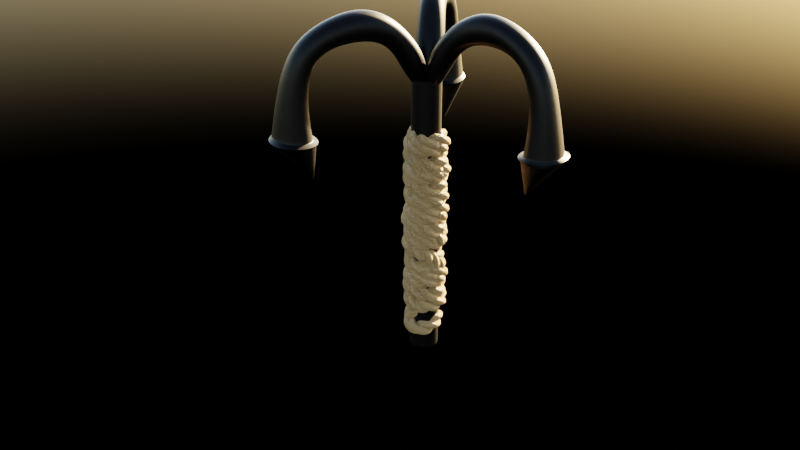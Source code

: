 # Source: grapple.blend  (saved by Blender 3.2.14; exported with 4.5.12 LTS)
import bpy
from mathutils import Matrix  # noqa: F401  (used for matrix-valued properties, if any)

bpy.ops.wm.read_factory_settings(use_empty=True)
scene = bpy.context.scene
scene.name = 'Scene'

# ---- collections
col_collection = bpy.data.collections.new('Collection'); scene.collection.children.link(col_collection)
col_rope = bpy.data.collections.new('Rope'); scene.collection.children.link(col_rope)

# ---- materials (node trees are filled in below, after node groups)
mat_material_001 = bpy.data.materials.new('Material.001')
mat_material_001.use_transparent_shadow = False
mat_material_002 = bpy.data.materials.new('Material.002')
mat_material_002.use_transparent_shadow = False

# ---- node groups
ng_auto_smooth = bpy.data.node_groups.new('Auto Smooth', 'GeometryNodeTree')
_s = ng_auto_smooth.interface.new_socket(name='Geometry', in_out='OUTPUT', socket_type='NodeSocketGeometry')
_s = ng_auto_smooth.interface.new_socket(name='Geometry', in_out='INPUT', socket_type='NodeSocketGeometry')
_s = ng_auto_smooth.interface.new_socket(name='Angle', in_out='INPUT', socket_type='NodeSocketFloat')
_s.subtype = 'ANGLE'
_s.min_value = 0.0
_s.max_value = 3.142
ng_auto_smooth.is_modifier = True
_N = ng_auto_smooth.nodes; _L = ng_auto_smooth.links
n0 = _N.new('NodeGroupOutput'); n0.name = 'Group Output'; n0.location = (480, -100)
n1 = _N.new('NodeGroupInput'); n1.name = 'Group Input'; n1.location = (-420, -300)
n2 = _N.new('NodeGroupInput'); n2.name = 'Group Input.001'; n2.location = (-60, -100)
n3 = _N.new('GeometryNodeSetShadeSmooth'); n3.name = 'Set Shade Smooth'; n3.location = (120, -100)
n3.domain = 'EDGE'
n4 = _N.new('GeometryNodeSetShadeSmooth'); n4.name = 'Set Shade Smooth.001'; n4.location = (300, -100)
n5 = _N.new('GeometryNodeInputMeshEdgeAngle'); n5.name = 'Edge Angle'; n5.location = (-420, -220)
n6 = _N.new('GeometryNodeInputEdgeSmooth'); n6.name = 'Is Edge Smooth'; n6.location = (-60, -160)
n7 = _N.new('GeometryNodeInputShadeSmooth'); n7.name = 'Is Face Smooth'; n7.location = (-240, -340)
n8 = _N.new('FunctionNodeBooleanMath'); n8.name = 'Boolean Math'; n8.location = (-60, -220)
n9 = _N.new('FunctionNodeCompare'); n9.name = 'Compare'; n9.location = (-240, -180)
n9.operation = 'LESS_EQUAL'
_L.new(n5.outputs[0], n9.inputs[0])
_L.new(n4.outputs[0], n0.inputs[0])
_L.new(n1.outputs[1], n9.inputs[1])
_L.new(n9.outputs[0], n8.inputs[0])
_L.new(n7.outputs[0], n8.inputs[1])
_L.new(n2.outputs[0], n3.inputs[0])
_L.new(n6.outputs[0], n3.inputs[1])
_L.new(n3.outputs[0], n4.inputs[0])
_L.new(n8.outputs[0], n3.inputs[2])
n0.is_active_output = True

# ---- material node trees
mat_material_001.use_nodes = True; mat_material_001.node_tree.nodes.clear()
_N = mat_material_001.node_tree.nodes; _L = mat_material_001.node_tree.links
n0 = _N.new('ShaderNodeTexCoord'); n0.name = 'Texture Coordinate'; n0.location = (137, 113)
n1 = _N.new('ShaderNodeTexNoise'); n1.name = 'Noise Texture'; n1.location = (719, 245)
n1.inputs[2].default_value = 3.0
n2 = _N.new('ShaderNodeValToRGB'); n2.name = 'Color Ramp'; n2.location = (945, 237)
while len(n2.color_ramp.elements) > 1: n2.color_ramp.elements.remove(n2.color_ramp.elements[-1])
n2.color_ramp.elements[0].position = 0.4048; n2.color_ramp.elements[0].color = (0.0, 0.0, 0.0, 1.0)
_e = n2.color_ramp.elements.new(0.6858); _e.color = (1.0, 1.0, 1.0, 1.0)
n3 = _N.new('ShaderNodeOutputMaterial'); n3.name = 'Material Output'; n3.location = (1885, 346)
n4 = _N.new('ShaderNodeBsdfPrincipled'); n4.name = 'Principled BSDF'; n4.location = (1582, 348)
n4.distribution = 'GGX'
n4.subsurface_method = 'RANDOM_WALK_SKIN'
n4.inputs[0].default_value = (0.4327, 0.2447, 0.08823, 1.0)
n4.inputs[3].default_value = 1.45
n4.inputs[27].default_value = (0.0, 0.0, 0.0, 1.0)
n4.inputs[28].default_value = 1.0
n5 = _N.new('ShaderNodeBump'); n5.name = 'Bump'; n5.location = (1308, 33)
n5.inputs[1].default_value = 1.0
n5.inputs[2].default_value = 1.0
n6 = _N.new('ShaderNodeMapping'); n6.name = 'Mapping'; n6.location = (419, 143)
n6.inputs[3].default_value = (1.0, 1.0, 20.0)
_L.new(n4.outputs[0], n3.inputs[0])
_L.new(n6.outputs[0], n1.inputs[0])
_L.new(n0.outputs[3], n6.inputs[0])
_L.new(n2.outputs[0], n4.inputs[2])
_L.new(n1.outputs[1], n2.inputs[0])
_L.new(n2.outputs[0], n5.inputs[3])
_L.new(n5.outputs[0], n4.inputs[5])
n3.is_active_output = True
mat_material_002.use_nodes = True; mat_material_002.node_tree.nodes.clear()
_N = mat_material_002.node_tree.nodes; _L = mat_material_002.node_tree.links
n0 = _N.new('ShaderNodeBsdfPrincipled'); n0.name = 'Principled BSDF'; n0.location = (10, 300)
n0.distribution = 'GGX'
n0.subsurface_method = 'RANDOM_WALK_SKIN'
n0.inputs[0].default_value = (0.0, 0.0, 0.0, 1.0)
n0.inputs[1].default_value = 0.8575
n0.inputs[2].default_value = 0.3994
n0.inputs[3].default_value = 1.45
n0.inputs[27].default_value = (0.0, 0.0, 0.0, 1.0)
n0.inputs[28].default_value = 1.0
n1 = _N.new('ShaderNodeOutputMaterial'); n1.name = 'Material Output'; n1.location = (300, 300)
_L.new(n0.outputs[0], n1.inputs[0])
n1.is_active_output = True

# ---- world
world_world = bpy.data.worlds.new('World'); scene.world = world_world
world_world.use_nodes = True; world_world.node_tree.nodes.clear()
_N = world_world.node_tree.nodes; _L = world_world.node_tree.links
n0 = _N.new('ShaderNodeOutputWorld'); n0.name = 'World Output'; n0.location = (300, 300)
n1 = _N.new('ShaderNodeBackground'); n1.name = 'Background'; n1.location = (10, 300)
n2 = _N.new('ShaderNodeTexSky'); n2.name = 'Sky Texture'; n2.location = (-190, 271)
_L.new(n1.outputs[0], n0.inputs[0])
_L.new(n2.outputs[0], n1.inputs[0])
n0.is_active_output = True
world_world.color = (0.05088, 0.05088, 0.05088)
world_world.use_sun_shadow = False
world_world.sun_shadow_jitter_overblur = 0.0

# ---- meshes
me_circle_005 = bpy.data.meshes.new('Circle.005')
me_circle_005.from_pydata([(-0.01603, 1.838, 0.0), (-0.2111, 1.819, 0.0), (-0.3987, 1.762, 0.0), (-0.5716, 1.67, 0.0), (-0.7231, 1.545, 0.0), (-0.8475, 1.394, 0.0), (-0.9399, 1.221, 0.0), (-0.9968, 1.033, 0.0), (-1.016, 0.8383, 0.0), (-1.022, 0.5894, 0.0), (1.014, 0.5894, 0.0), (0.984, 0.8383, 0.0), (0.9648, 1.033, 0.0), (0.9079, 1.221, 0.0), (0.8154, 1.394, 0.0), (0.6911, 1.545, 0.0), (0.5395, 1.67, 0.0), (0.3667, 1.762, 0.0), (0.1791, 1.819, 0.0), (0.008026, -1.096, 0.0), (0.126, -1.22, 0.0), (0.2989, -1.312, 0.0), (0.4865, -1.369, 0.0), (0.6815, -1.388, 0.0), (0.8766, -1.369, 0.0), (1.064, -1.312, 0.0), (1.237, -1.22, 0.0), (1.389, -1.096, 0.0), (1.513, -0.944, 0.0), (1.605, -0.7711, 0.0), (1.662, -0.5835, 0.0), (1.682, -0.3884, 0.0), (1.662, -0.1933, 0.0), (1.605, -0.005748, 0.0), (1.513, 0.1671, 0.0), (1.389, 0.3187, 0.0), (1.237, 0.443, 0.0), (-1.221, 0.443, 0.0), (-1.373, 0.3187, 0.0), (-1.497, 0.1671, 0.0), (-1.589, -0.005748, 0.0), (-1.646, -0.1933, 0.0), (-1.666, -0.3884, 0.0), (-1.646, -0.5835, 0.0), (-1.589, -0.7711, 0.0), (-1.497, -0.944, 0.0), (-1.373, -1.096, 0.0), (-1.221, -1.22, 0.0), (-1.048, -1.312, 0.0), (-0.8606, -1.369, 0.0), (-0.6655, -1.388, 0.0), (-0.4704, -1.369, 0.0), (-0.2828, -1.312, 0.0), (-0.1099, -1.22, 0.0)], [(1, 0), (2, 1), (3, 2), (4, 3), (5, 4), (6, 5), (7, 6), (8, 7), (9, 8), (11, 10), (12, 11), (13, 12), (14, 13), (15, 14), (16, 15), (17, 16), (18, 17), (0, 18), (20, 19), (21, 20), (22, 21), (23, 22), (24, 23), (25, 24), (26, 25), (27, 26), (28, 27), (29, 28), (30, 29), (31, 30), (32, 31), (33, 32), (34, 33), (35, 34), (36, 35), (19, 53), (10, 36), (38, 37), (39, 38), (40, 39), (41, 40), (42, 41), (43, 42), (44, 43), (45, 44), (46, 45), (47, 46), (48, 47), (49, 48), (50, 49), (51, 50), (52, 51), (53, 52), (37, 9)], [])
me_circle_005.materials.append(mat_material_001)
me_circle_005.update()
me_circle_007 = bpy.data.meshes.new('Circle.007')
me_circle_007.from_pydata([(-0.01603, 1.838, 0.0), (-0.2111, 1.819, 0.0), (-0.3987, 1.762, 0.0), (-0.5716, 1.67, 0.0), (-0.7231, 1.545, 0.0), (-0.8475, 1.394, 0.0), (-0.9399, 1.221, 0.0), (-0.9968, 1.033, 0.0), (-1.016, 0.8383, 0.0), (-1.022, 0.5894, 0.0), (1.014, 0.5894, 0.0), (0.984, 0.8383, 0.0), (0.9648, 1.033, 0.0), (0.9079, 1.221, 0.0), (0.8154, 1.394, 0.0), (0.6911, 1.545, 0.0), (0.5395, 1.67, 0.0), (0.3667, 1.762, 0.0), (0.1791, 1.819, 0.0), (0.008026, -1.096, 0.0), (0.126, -1.22, 0.0), (0.2989, -1.312, 0.0), (0.4865, -1.369, 0.0), (0.6815, -1.388, 0.0), (0.8766, -1.369, 0.0), (1.064, -1.312, 0.0), (1.237, -1.22, 0.0), (1.389, -1.096, 0.0), (1.513, -0.944, 0.0), (1.605, -0.7711, 0.0), (1.662, -0.5835, 0.0), (1.682, -0.3884, 0.0), (1.662, -0.1933, 0.0), (1.605, -0.005748, 0.0), (1.513, 0.1671, 0.0), (1.389, 0.3187, 0.0), (1.237, 0.443, 0.0), (-1.221, 0.443, 0.0), (-1.373, 0.3187, 0.0), (-1.497, 0.1671, 0.0), (-1.589, -0.005748, 0.0), (-1.646, -0.1933, 0.0), (-1.666, -0.3884, 0.0), (-1.646, -0.5835, 0.0), (-1.589, -0.7711, 0.0), (-1.497, -0.944, 0.0), (-1.373, -1.096, 0.0), (-1.221, -1.22, 0.0), (-1.048, -1.312, 0.0), (-0.8606, -1.369, 0.0), (-0.6655, -1.388, 0.0), (-0.4704, -1.369, 0.0), (-0.2828, -1.312, 0.0), (-0.1099, -1.22, 0.0)], [(1, 0), (2, 1), (3, 2), (4, 3), (5, 4), (6, 5), (7, 6), (8, 7), (9, 8), (11, 10), (12, 11), (13, 12), (14, 13), (15, 14), (16, 15), (17, 16), (18, 17), (0, 18), (20, 19), (21, 20), (22, 21), (23, 22), (24, 23), (25, 24), (26, 25), (27, 26), (28, 27), (29, 28), (30, 29), (31, 30), (32, 31), (33, 32), (34, 33), (35, 34), (36, 35), (19, 53), (10, 36), (38, 37), (39, 38), (40, 39), (41, 40), (42, 41), (43, 42), (44, 43), (45, 44), (46, 45), (47, 46), (48, 47), (49, 48), (50, 49), (51, 50), (52, 51), (53, 52), (37, 9)], [])
me_circle_007.materials.append(mat_material_001)
me_circle_007.update()
me_circle_008 = bpy.data.meshes.new('Circle.008')
me_circle_008.from_pydata([(-0.01603, 1.838, 0.0), (-0.2111, 1.819, 0.0), (-0.3987, 1.762, 0.0), (-0.5716, 1.67, 0.0), (-0.7231, 1.545, 0.0), (-0.8475, 1.394, 0.0), (-0.9399, 1.221, 0.0), (-0.9968, 1.033, 0.0), (-1.016, 0.8383, 0.0), (-1.022, 0.5894, 0.0), (1.014, 0.5894, 0.0), (0.984, 0.8383, 0.0), (0.9648, 1.033, 0.0), (0.9079, 1.221, 0.0), (0.8154, 1.394, 0.0), (0.6911, 1.545, 0.0), (0.5395, 1.67, 0.0), (0.3667, 1.762, 0.0), (0.1791, 1.819, 0.0), (0.008026, -1.096, 0.0), (0.126, -1.22, 0.0), (0.2989, -1.312, 0.0), (0.4865, -1.369, 0.0), (0.6815, -1.388, 0.0), (0.8766, -1.369, 0.0), (1.064, -1.312, 0.0), (1.237, -1.22, 0.0), (1.389, -1.096, 0.0), (1.513, -0.944, 0.0), (1.605, -0.7711, 0.0), (1.662, -0.5835, 0.0), (1.682, -0.3884, 0.0), (1.662, -0.1933, 0.0), (1.605, -0.005748, 0.0), (1.513, 0.1671, 0.0), (1.389, 0.3187, 0.0), (1.237, 0.443, 0.0), (-1.221, 0.443, 0.0), (-1.373, 0.3187, 0.0), (-1.497, 0.1671, 0.0), (-1.589, -0.005748, 0.0), (-1.646, -0.1933, 0.0), (-1.666, -0.3884, 0.0), (-1.646, -0.5835, 0.0), (-1.589, -0.7711, 0.0), (-1.497, -0.944, 0.0), (-1.373, -1.096, 0.0), (-1.221, -1.22, 0.0), (-1.048, -1.312, 0.0), (-0.8606, -1.369, 0.0), (-0.6655, -1.388, 0.0), (-0.4704, -1.369, 0.0), (-0.2828, -1.312, 0.0), (-0.1099, -1.22, 0.0)], [(1, 0), (2, 1), (3, 2), (4, 3), (5, 4), (6, 5), (7, 6), (8, 7), (9, 8), (11, 10), (12, 11), (13, 12), (14, 13), (15, 14), (16, 15), (17, 16), (18, 17), (0, 18), (20, 19), (21, 20), (22, 21), (23, 22), (24, 23), (25, 24), (26, 25), (27, 26), (28, 27), (29, 28), (30, 29), (31, 30), (32, 31), (33, 32), (34, 33), (35, 34), (36, 35), (19, 53), (10, 36), (38, 37), (39, 38), (40, 39), (41, 40), (42, 41), (43, 42), (44, 43), (45, 44), (46, 45), (47, 46), (48, 47), (49, 48), (50, 49), (51, 50), (52, 51), (53, 52), (37, 9)], [])
me_circle_008.materials.append(mat_material_001)
me_circle_008.update()
me_cube_002 = bpy.data.meshes.new('Cube.002')
me_cube_002.from_pydata([(-0.7701, -2.614, 12.44), (-1.636, -2.114, 12.44), (-1.757, -2.451, 11.17), (-0.891, -2.951, 11.17), (-1.823, -4.247, 11.53), (-2.689, -3.747, 11.53), (-2.364, -3.184, 10.77), (-1.498, -3.684, 10.77), (-2.057, -4.682, 9.832), (-3.104, -4.189, 9.853), (-2.475, -3.406, 9.388), (-1.609, -3.906, 9.388), (-1.968, -5.287, 7.985), (-3.492, -4.408, 7.985), (-2.614, -2.889, 7.851), (-1.091, -3.768, 7.851), (-1.975, -3.65, 6.4), (-2.252, -3.601, 6.421), (-2.018, -3.503, 6.364), (-1.922, -3.559, 6.364), (-1.35, -3.838, 7.941), (-2.545, -3.148, 7.941), (-3.41, -4.341, 8.091), (-2.035, -5.023, 8.071), (-1.992, -5.119, 7.873), (-1.222, -3.785, 7.738), (-3.515, -4.352, 7.894), (-2.563, -3.01, 7.738), (-2.545, -3.148, 7.941), (-3.41, -4.341, 8.091), (-1.35, -3.838, 7.941), (-2.035, -5.023, 8.071), (-1.975, -3.652, 6.403), (-2.254, -3.603, 6.424), (-1.921, -3.559, 6.367), (-2.019, -3.502, 6.367), (-1.234, -3.781, 7.715), (-2.554, -3.019, 7.715), (-1.992, -5.094, 7.848), (-3.493, -4.339, 7.869), (-1.091, -3.768, 7.851), (-2.614, -2.889, 7.851), (-1.968, -5.287, 7.985), (-3.492, -4.408, 7.985), (-1.091, -3.768, 7.851), (-1.968, -5.287, 7.985), (-2.614, -2.889, 7.851), (-3.492, -4.408, 7.985), (-1.992, -5.119, 7.873), (-3.515, -4.352, 7.894), (-1.222, -3.785, 7.738), (-2.563, -3.01, 7.738), (1.242e-09, 0.0, 8.635), (0.4738, -0.2857, 10.31), (-0.3922, 0.2143, 10.31), (-0.973, -0.4859, 9.84), (0.07382, -0.9785, 9.819), (-0.2144, -1.571, 12.09), (-0.3596, -1.824, 11.13), (-1.08, -1.071, 12.09), (-1.226, -1.324, 11.13), (-0.09747, -1.243, 10.47), (-1.042, -0.7465, 10.48), (-0.7252, -0.3305, 11.31), (0.1408, -0.8305, 11.31), (-1.222, -3.785, 7.738), (-2.563, -3.01, 7.738), (-1.992, -5.119, 7.873), (-3.515, -4.352, 7.894), (2.649, 0.64, 12.44), (2.649, -0.36, 12.44), (3.001, -0.2963, 11.17), (3.001, 0.7037, 11.17), (4.59, 0.5449, 11.53), (4.59, -0.4551, 11.53), (3.939, -0.4551, 10.77), (3.939, 0.5449, 10.77), (5.083, 0.5597, 9.832), (5.18, -0.5932, 9.853), (4.187, -0.4403, 9.388), (4.187, 0.5597, 9.388), (5.563, 0.9393, 7.985), (5.563, -0.82, 7.985), (3.809, -0.82, 7.851), (3.809, 0.9393, 7.851), (4.148, 0.1147, 6.4), (4.245, -0.1492, 6.421), (4.043, 0.003673, 6.364), (4.043, 0.1147, 6.364), (3.999, 0.7496, 7.941), (3.999, -0.6302, 7.941), (5.464, -0.7831, 8.091), (5.368, 0.7496, 8.071), (5.43, 0.8342, 7.873), (3.889, 0.8342, 7.738), (5.526, -0.8677, 7.894), (3.889, -0.7148, 7.738), (3.999, -0.6302, 7.941), (5.464, -0.7831, 8.091), (3.999, 0.7496, 7.941), (5.368, 0.7496, 8.071), (4.15, 0.1159, 6.403), (4.247, -0.1505, 6.424), (4.043, 0.1159, 6.367), (4.043, 0.002403, 6.367), (3.891, 0.8219, 7.715), (3.891, -0.7026, 7.715), (5.408, 0.8219, 7.848), (5.505, -0.8555, 7.869), (3.809, 0.9393, 7.851), (3.809, -0.82, 7.851), (5.563, 0.9393, 7.985), (5.563, -0.82, 7.985), (3.809, 0.9393, 7.851), (5.563, 0.9393, 7.985), (3.809, -0.82, 7.851), (5.563, -0.82, 7.985), (5.43, 0.8342, 7.873), (5.526, -0.8677, 7.894), (3.889, 0.8342, 7.738), (3.889, -0.7148, 7.738), (0.01055, 0.5532, 10.31), (0.01055, -0.4468, 10.31), (0.9073, -0.5997, 9.84), (0.8105, 0.5532, 9.819), (1.468, 0.5999, 12.09), (1.76, 0.6007, 11.13), (1.468, -0.4001, 12.09), (1.76, -0.3993, 11.13), (1.125, 0.5372, 10.47), (1.168, -0.5294, 10.48), (0.6489, -0.4628, 11.31), (0.6489, 0.5372, 11.31), (3.889, 0.8342, 7.738), (3.889, -0.7148, 7.738), (5.43, 0.8342, 7.873), (5.526, -0.8677, 7.894), (-0.4266, -0.2299, 0.1281), (-0.4266, -0.2299, 9.578), (-0.4687, -0.137, 0.1281), (-0.4687, -0.137, 9.578), (-0.4918, -0.0377, 0.1281), (-0.4918, -0.0377, 9.578), (-0.4952, 0.06422, 0.1281), (-0.4952, 0.06422, 9.578), (-0.4785, 0.1648, 0.1281), (-0.4785, 0.1648, 9.578), (-0.4426, 0.2603, 0.1281), (-0.4426, 0.2603, 9.578), (-0.3888, 0.3468, 0.1281), (-0.3888, 0.3468, 9.578), (-0.3191, 0.4213, 0.1281), (-0.3191, 0.4213, 9.578), (-0.2362, 0.4807, 0.1281), (-0.2362, 0.4807, 9.578), (-0.1433, 0.5228, 0.1281), (-0.1433, 0.5228, 9.578), (-0.044, 0.5459, 0.1281), (-0.044, 0.5459, 9.578), (0.05791, 0.5492, 0.1281), (0.05791, 0.5492, 9.578), (0.1585, 0.5326, 0.1281), (0.1585, 0.5326, 9.578), (0.254, 0.4967, 0.1281), (0.254, 0.4967, 9.578), (0.3405, 0.4429, 0.1281), (0.3405, 0.4429, 9.578), (0.415, 0.3732, 0.1281), (0.415, 0.3732, 9.578), (0.4744, 0.2903, 0.1281), (0.4744, 0.2903, 9.578), (0.5164, 0.1974, 0.1281), (0.5164, 0.1974, 9.578), (0.5396, 0.09809, 0.1281), (0.5396, 0.09809, 9.578), (0.5429, -0.003825, 0.1281), (0.5429, -0.003825, 9.578), (0.5263, -0.1044, 0.1281), (0.5263, -0.1044, 9.578), (0.4904, -0.1999, 0.1281), (0.4904, -0.1999, 9.578), (0.4366, -0.2865, 0.1281), (0.4366, -0.2865, 9.578), (0.3669, -0.3609, 0.1281), (0.3669, -0.3609, 9.578), (0.284, -0.4203, 0.1281), (0.284, -0.4203, 9.578), (0.1911, -0.4624, 0.1281), (0.1911, -0.4624, 9.578), (0.09179, -0.4855, 0.1281), (0.09179, -0.4855, 9.578), (-0.01013, -0.4889, 0.1281), (-0.01013, -0.4889, 9.578), (-0.1107, -0.4722, 0.1281), (-0.1107, -0.4722, 9.578), (-0.2062, -0.4363, 0.1281), (-0.2062, -0.4363, 9.578), (-0.2928, -0.3825, 0.1281), (-0.2928, -0.3825, 9.578), (-0.3672, -0.3128, 0.1281), (-0.3672, -0.3128, 9.578), (-1.879, 1.974, 12.44), (-1.013, 2.474, 12.44), (-1.244, 2.747, 11.17), (-2.11, 2.247, 11.17), (-2.767, 3.702, 11.53), (-1.901, 4.202, 11.53), (-1.575, 3.639, 10.77), (-2.441, 3.139, 10.77), (-3.026, 4.122, 9.832), (-2.076, 4.783, 9.853), (-1.712, 3.846, 9.388), (-2.578, 3.346, 9.388), (-3.595, 4.348, 7.985), (-2.071, 5.228, 7.985), (-1.194, 3.708, 7.851), (-2.718, 2.829, 7.851), (-2.173, 3.535, 6.4), (-1.993, 3.751, 6.421), (-2.025, 3.5, 6.364), (-2.121, 3.444, 6.364), (-2.649, 3.088, 7.941), (-1.454, 3.778, 7.941), (-2.054, 5.124, 8.091), (-3.333, 4.274, 8.071), (-3.437, 4.285, 7.873), (-2.667, 2.951, 7.738), (-2.012, 5.22, 7.894), (-1.325, 3.725, 7.738), (-1.454, 3.778, 7.941), (-2.054, 5.124, 8.091), (-2.649, 3.088, 7.941), (-3.333, 4.274, 8.071), (-2.176, 3.536, 6.403), (-1.993, 3.753, 6.424), (-2.122, 3.443, 6.367), (-2.023, 3.5, 6.367), (-2.657, 2.959, 7.715), (-1.337, 3.721, 7.715), (-3.416, 4.272, 7.848), (-2.011, 5.195, 7.869), (-2.718, 2.829, 7.851), (-1.194, 3.708, 7.851), (-3.595, 4.348, 7.985), (-2.071, 5.228, 7.985), (-2.718, 2.829, 7.851), (-3.595, 4.348, 7.985), (-1.194, 3.708, 7.851), (-2.071, 5.228, 7.985), (-3.437, 4.285, 7.873), (-2.012, 5.22, 7.894), (-2.667, 2.951, 7.738), (-1.325, 3.725, 7.738), (-0.4844, -0.2675, 10.31), (0.3817, 0.2325, 10.31), (0.06569, 1.086, 9.84), (-0.8844, 0.4253, 9.819), (-1.253, 0.9713, 12.09), (-1.4, 1.224, 11.13), (-0.3875, 1.471, 12.09), (-0.534, 1.724, 11.13), (-1.028, 0.7061, 10.47), (-0.1254, 1.276, 10.48), (0.07633, 0.7933, 11.31), (-0.7897, 0.2933, 11.31), (-2.667, 2.951, 7.738), (-1.325, 3.725, 7.738), (-3.437, 4.285, 7.873), (-2.012, 5.22, 7.894), (-0.4266, -0.2299, 9.578), (-0.4687, -0.137, 9.578), (-0.4918, -0.0377, 9.578), (-0.4952, 0.06422, 9.578), (-0.4785, 0.1648, 9.578), (-0.4426, 0.2603, 9.578), (-0.3888, 0.3468, 9.578), (-0.3191, 0.4213, 9.578), (-0.2362, 0.4807, 9.578), (-0.1433, 0.5228, 9.578), (-0.044, 0.5459, 9.578), (0.05791, 0.5492, 9.578), (0.1585, 0.5326, 9.578), (0.254, 0.4967, 9.578), (0.3405, 0.4429, 9.578), (0.415, 0.3732, 9.578), (0.4744, 0.2903, 9.578), (0.5164, 0.1974, 9.578), (0.5396, 0.09809, 9.578), (0.5429, -0.003825, 9.578), (0.5263, -0.1044, 9.578), (0.4904, -0.1999, 9.578), (0.4366, -0.2865, 9.578), (0.3669, -0.3609, 9.578), (0.284, -0.4203, 9.578), (0.1911, -0.4624, 9.578), (0.09179, -0.4855, 9.578), (-0.01013, -0.4889, 9.578), (-0.1107, -0.4722, 9.578), (-0.2062, -0.4363, 9.578), (-0.2928, -0.3825, 9.578), (-0.3672, -0.3128, 9.578), (-0.4266, -0.2299, -1.196), (-0.4687, -0.137, -1.196), (-0.4918, -0.0377, -1.196), (-0.4952, 0.06422, -1.196), (-0.4785, 0.1648, -1.196), (-0.4426, 0.2603, -1.196), (-0.3888, 0.3468, -1.196), (-0.3191, 0.4213, -1.196), (-0.2362, 0.4807, -1.196), (-0.1433, 0.5228, -1.196), (-0.044, 0.5459, -1.196), (0.05791, 0.5492, -1.196), (0.1585, 0.5326, -1.196), (0.254, 0.4967, -1.196), (0.3405, 0.4429, -1.196), (0.415, 0.3732, -1.196), (0.4744, 0.2903, -1.196), (0.5164, 0.1974, -1.196), (0.5396, 0.09809, -1.196), (0.5429, -0.003825, -1.196), (0.5263, -0.1044, -1.196), (0.4904, -0.1999, -1.196), (0.4366, -0.2865, -1.196), (0.3669, -0.3609, -1.196), (0.284, -0.4203, -1.196), (0.1911, -0.4624, -1.196), (0.09179, -0.4855, -1.196), (-0.01013, -0.4889, -1.196), (-0.1107, -0.4722, -1.196), (-0.2062, -0.4363, -1.196), (-0.2928, -0.3825, -1.196), (-0.3672, -0.3128, -1.196), (-0.4266, -0.2299, 9.578), (-0.4687, -0.137, 9.578), (-0.4918, -0.0377, 9.578), (-0.4952, 0.06422, 9.578), (-0.4785, 0.1648, 9.578), (-0.4426, 0.2603, 9.578), (-0.3888, 0.3468, 9.578), (-0.3191, 0.4213, 9.578), (-0.2362, 0.4807, 9.578), (-0.1433, 0.5228, 9.578), (-0.044, 0.5459, 9.578), (0.05791, 0.5492, 9.578), (0.1585, 0.5326, 9.578), (0.254, 0.4967, 9.578), (0.3405, 0.4429, 9.578), (0.415, 0.3732, 9.578), (0.4744, 0.2903, 9.578), (0.5164, 0.1974, 9.578), (0.5396, 0.09809, 9.578), (0.5429, -0.003825, 9.578), (0.5263, -0.1044, 9.578), (0.4904, -0.1999, 9.578), (0.4366, -0.2865, 9.578), (0.3669, -0.3609, 9.578), (0.284, -0.4203, 9.578), (0.1911, -0.4624, 9.578), (0.09179, -0.4855, 9.578), (-0.01013, -0.4889, 9.578), (-0.1107, -0.4722, 9.578), (-0.2062, -0.4363, 9.578), (-0.2928, -0.3825, 9.578), (-0.3672, -0.3128, 9.578), (-0.4687, -0.137, 0.1281), (-0.4918, -0.0377, 0.1281), (-0.4952, 0.06422, 0.1281), (-0.4785, 0.1648, 0.1281), (-0.4426, 0.2603, 0.1281), (-0.3888, 0.3468, 0.1281), (-0.3191, 0.4213, 0.1281), (-0.2362, 0.4807, 0.1281), (-0.1433, 0.5228, 0.1281), (-0.044, 0.5459, 0.1281), (0.05791, 0.5492, 0.1281), (0.1585, 0.5326, 0.1281), (0.254, 0.4967, 0.1281), (0.3405, 0.4429, 0.1281), (0.415, 0.3732, 0.1281), (0.4744, 0.2903, 0.1281), (0.5164, 0.1974, 0.1281), (0.5396, 0.09809, 0.1281), (0.5429, -0.003825, 0.1281), (0.5263, -0.1044, 0.1281), (0.4904, -0.1999, 0.1281), (0.4366, -0.2865, 0.1281), (0.3669, -0.3609, 0.1281), (0.284, -0.4203, 0.1281), (0.1911, -0.4624, 0.1281), (0.09179, -0.4855, 0.1281), (-0.01013, -0.4889, 0.1281), (-0.1107, -0.4722, 0.1281), (-0.2062, -0.4363, 0.1281), (-0.2928, -0.3825, 0.1281), (-0.3672, -0.3128, 0.1281), (-0.4266, -0.2299, 0.1281), (-0.4266, -0.2299, 0.1281), (-0.4687, -0.137, 0.1281), (-0.4918, -0.0377, 0.1281), (-0.4952, 0.06422, 0.1281), (-0.4785, 0.1648, 0.1281), (-0.4426, 0.2603, 0.1281), (-0.3888, 0.3468, 0.1281), (-0.3191, 0.4213, 0.1281), (-0.2362, 0.4807, 0.1281), (-0.1433, 0.5228, 0.1281), (-0.044, 0.5459, 0.1281), (0.05791, 0.5492, 0.1281), (0.1585, 0.5326, 0.1281), (0.254, 0.4967, 0.1281), (0.3405, 0.4429, 0.1281), (0.415, 0.3732, 0.1281), (0.4744, 0.2903, 0.1281), (0.5164, 0.1974, 0.1281), (0.5396, 0.09809, 0.1281), (0.5429, -0.003825, 0.1281), (0.5263, -0.1044, 0.1281), (0.4904, -0.1999, 0.1281), (0.4366, -0.2865, 0.1281), (0.3669, -0.3609, 0.1281), (0.284, -0.4203, 0.1281), (0.1911, -0.4624, 0.1281), (0.09179, -0.4855, 0.1281), (-0.01013, -0.4889, 0.1281), (-0.1107, -0.4722, 0.1281), (-0.2062, -0.4363, 0.1281), (-0.2928, -0.3825, 0.1281), (-0.3672, -0.3128, 0.1281), (-0.4266, -0.2299, 9.578), (-0.4687, -0.137, 9.578), (-0.4918, -0.0377, 9.578), (-0.4952, 0.06422, 9.578), (-0.4785, 0.1648, 9.578), (-0.4426, 0.2603, 9.578), (-0.3888, 0.3468, 9.578), (-0.3191, 0.4213, 9.578), (-0.2362, 0.4807, 9.578), (-0.1433, 0.5228, 9.578), (-0.044, 0.5459, 9.578), (0.05791, 0.5492, 9.578), (0.1585, 0.5326, 9.578), (0.254, 0.4967, 9.578), (0.3405, 0.4429, 9.578), (0.415, 0.3732, 9.578), (0.4744, 0.2903, 9.578), (0.5164, 0.1974, 9.578), (0.5396, 0.09809, 9.578), (0.5429, -0.003825, 9.578), (0.5263, -0.1044, 9.578), (0.4904, -0.1999, 9.578), (0.4366, -0.2865, 9.578), (0.3669, -0.3609, 9.578), (0.284, -0.4203, 9.578), (0.1911, -0.4624, 9.578), (0.09179, -0.4855, 9.578), (-0.01013, -0.4889, 9.578), (-0.1107, -0.4722, 9.578), (-0.2062, -0.4363, 9.578), (-0.2928, -0.3825, 9.578), (-0.3672, -0.3128, 9.578), (-0.4687, -0.137, -0.9961), (-0.4918, -0.0377, -0.9961), (-0.4952, 0.06422, -0.9961), (-0.4785, 0.1648, -0.9961), (-0.4426, 0.2603, -0.9961), (-0.3888, 0.3468, -0.9961), (-0.3191, 0.4213, -0.9961), (-0.2362, 0.4807, -0.9961), (-0.1433, 0.5228, -0.9961), (-0.044, 0.5459, -0.9961), (0.05791, 0.5492, -0.9961), (0.1585, 0.5326, -0.9961), (0.254, 0.4967, -0.9961), (0.3405, 0.4429, -0.9961), (0.415, 0.3732, -0.9961), (0.4744, 0.2903, -0.9961), (0.5164, 0.1974, -0.9961), (0.5396, 0.09809, -0.9961), (0.5429, -0.003825, -0.9961), (0.5263, -0.1044, -0.9961), (0.4904, -0.1999, -0.9961), (0.4366, -0.2865, -0.9961), (0.3669, -0.3609, -0.9961), (0.284, -0.4203, -0.9961), (0.1911, -0.4624, -0.9961), (0.09179, -0.4855, -0.9961), (-0.01013, -0.4889, -0.9961), (-0.1107, -0.4722, -0.9961), (-0.2062, -0.4363, -0.9961), (-0.2928, -0.3825, -0.9961), (-0.3672, -0.3128, -0.9961), (-0.4266, -0.2299, -0.9961), (-0.4687, -0.137, -1.196), (-0.4918, -0.0377, -1.196), (-0.4952, 0.06422, -1.196), (-0.4785, 0.1648, -1.196), (-0.4426, 0.2603, -1.196), (-0.3888, 0.3468, -1.196), (-0.3191, 0.4213, -1.196), (-0.2362, 0.4807, -1.196), (-0.1433, 0.5228, -1.196), (-0.044, 0.5459, -1.196), (0.05791, 0.5492, -1.196), (0.1585, 0.5326, -1.196), (0.254, 0.4967, -1.196), (0.3405, 0.4429, -1.196), (0.415, 0.3732, -1.196), (0.4744, 0.2903, -1.196), (0.5164, 0.1974, -1.196), (0.5396, 0.09809, -1.196), (0.5429, -0.003825, -1.196), (0.5263, -0.1044, -1.196), (0.4904, -0.1999, -1.196), (0.4366, -0.2865, -1.196), (0.3669, -0.3609, -1.196), (0.284, -0.4203, -1.196), (0.1911, -0.4624, -1.196), (0.09179, -0.4855, -1.196), (-0.01013, -0.4889, -1.196), (-0.1107, -0.4722, -1.196), (-0.2062, -0.4363, -1.196), (-0.2928, -0.3825, -1.196), (-0.3672, -0.3128, -1.196), (-0.4266, -0.2299, -1.196)], [], [(56, 61, 62, 55), (54, 63, 64, 53), (55, 62, 63, 54), (53, 64, 61, 56), (58, 57, 0, 3), (64, 57, 58, 61), (61, 58, 60, 62), (60, 59, 63, 62), (3, 0, 4, 7), (57, 59, 1, 0), (60, 58, 3, 2), (59, 60, 2, 1), (4, 5, 9, 8), (0, 1, 5, 4), (2, 3, 7, 6), (1, 2, 6, 5), (46, 44, 15, 14), (6, 7, 11, 10), (5, 6, 10, 9), (7, 4, 8, 11), (34, 32, 16, 19), (47, 46, 14, 13), (44, 45, 12, 15), (45, 47, 13, 12), (19, 16, 17, 18), (32, 33, 17, 16), (35, 34, 19, 18), (33, 35, 18, 17), (31, 29, 22, 23), (30, 31, 23, 20), (29, 28, 21, 22), (28, 30, 20, 21), (49, 51, 27, 26), (51, 50, 25, 27), (48, 49, 26, 24), (50, 48, 24, 25), (10, 11, 30, 28), (9, 10, 28, 29), (11, 8, 31, 30), (8, 9, 29, 31), (39, 37, 35, 33), (37, 36, 34, 35), (38, 39, 33, 32), (36, 38, 32, 34), (25, 24, 38, 36), (24, 26, 39, 38), (27, 25, 36, 37), (26, 27, 37, 39), (15, 12, 42, 40), (12, 13, 43, 42), (14, 15, 40, 41), (13, 14, 41, 43), (23, 22, 47, 45), (20, 23, 45, 44), (22, 21, 46, 47), (21, 20, 44, 46), (65, 67, 48, 50), (67, 68, 49, 48), (66, 65, 50, 51), (68, 66, 51, 49), (52, 56, 55), (52, 55, 54), (52, 54, 53), (52, 53, 56), (43, 41, 66, 68), (41, 40, 65, 66), (42, 43, 68, 67), (40, 42, 67, 65), (59, 57, 64, 63), (124, 129, 130, 123), (122, 131, 132, 121), (123, 130, 131, 122), (121, 132, 129, 124), (126, 125, 69, 72), (132, 125, 126, 129), (129, 126, 128, 130), (128, 127, 131, 130), (72, 69, 73, 76), (125, 127, 70, 69), (128, 126, 72, 71), (127, 128, 71, 70), (73, 74, 78, 77), (69, 70, 74, 73), (71, 72, 76, 75), (70, 71, 75, 74), (115, 113, 84, 83), (75, 76, 80, 79), (74, 75, 79, 78), (76, 73, 77, 80), (103, 101, 85, 88), (116, 115, 83, 82), (113, 114, 81, 84), (114, 116, 82, 81), (88, 85, 86, 87), (101, 102, 86, 85), (104, 103, 88, 87), (102, 104, 87, 86), (100, 98, 91, 92), (99, 100, 92, 89), (98, 97, 90, 91), (97, 99, 89, 90), (118, 120, 96, 95), (120, 119, 94, 96), (117, 118, 95, 93), (119, 117, 93, 94), (79, 80, 99, 97), (78, 79, 97, 98), (80, 77, 100, 99), (77, 78, 98, 100), (108, 106, 104, 102), (106, 105, 103, 104), (107, 108, 102, 101), (105, 107, 101, 103), (94, 93, 107, 105), (93, 95, 108, 107), (96, 94, 105, 106), (95, 96, 106, 108), (84, 81, 111, 109), (81, 82, 112, 111), (83, 84, 109, 110), (82, 83, 110, 112), (92, 91, 116, 114), (89, 92, 114, 113), (91, 90, 115, 116), (90, 89, 113, 115), (133, 135, 117, 119), (135, 136, 118, 117), (134, 133, 119, 120), (136, 134, 120, 118), (52, 124, 123), (52, 123, 122), (52, 122, 121), (52, 121, 124), (112, 110, 134, 136), (110, 109, 133, 134), (111, 112, 136, 135), (109, 111, 135, 133), (127, 125, 132, 131), (269, 138, 140, 270), (270, 140, 142, 271), (271, 142, 144, 272), (272, 144, 146, 273), (273, 146, 148, 274), (274, 148, 150, 275), (275, 150, 152, 276), (276, 152, 154, 277), (277, 154, 156, 278), (278, 156, 158, 279), (279, 158, 160, 280), (280, 160, 162, 281), (281, 162, 164, 282), (282, 164, 166, 283), (283, 166, 168, 284), (284, 168, 170, 285), (285, 170, 172, 286), (286, 172, 174, 287), (287, 174, 176, 288), (288, 176, 178, 289), (289, 178, 180, 290), (290, 180, 182, 291), (291, 182, 184, 292), (292, 184, 186, 293), (293, 186, 188, 294), (294, 188, 190, 295), (295, 190, 192, 296), (296, 192, 194, 297), (297, 194, 196, 298), (298, 196, 198, 299), (140, 138, 200, 198, 196, 194, 192, 190, 188, 186, 184, 182, 180, 178, 176, 174, 172, 170, 168, 166, 164, 162, 160, 158, 156, 154, 152, 150, 148, 146, 144, 142), (299, 198, 200, 300), (300, 200, 138, 269), (137, 139, 141, 143, 145, 147, 149, 151, 153, 155, 157, 159, 161, 163, 165, 167, 169, 171, 173, 175, 177, 179, 181, 183, 185, 187, 189, 191, 193, 195, 197, 199), (256, 261, 262, 255), (254, 263, 264, 253), (255, 262, 263, 254), (253, 264, 261, 256), (258, 257, 201, 204), (264, 257, 258, 261), (261, 258, 260, 262), (260, 259, 263, 262), (204, 201, 205, 208), (257, 259, 202, 201), (260, 258, 204, 203), (259, 260, 203, 202), (205, 206, 210, 209), (201, 202, 206, 205), (203, 204, 208, 207), (202, 203, 207, 206), (247, 245, 216, 215), (207, 208, 212, 211), (206, 207, 211, 210), (208, 205, 209, 212), (235, 233, 217, 220), (248, 247, 215, 214), (245, 246, 213, 216), (246, 248, 214, 213), (220, 217, 218, 219), (233, 234, 218, 217), (236, 235, 220, 219), (234, 236, 219, 218), (232, 230, 223, 224), (231, 232, 224, 221), (230, 229, 222, 223), (229, 231, 221, 222), (250, 252, 228, 227), (252, 251, 226, 228), (249, 250, 227, 225), (251, 249, 225, 226), (211, 212, 231, 229), (210, 211, 229, 230), (212, 209, 232, 231), (209, 210, 230, 232), (240, 238, 236, 234), (238, 237, 235, 236), (239, 240, 234, 233), (237, 239, 233, 235), (226, 225, 239, 237), (225, 227, 240, 239), (228, 226, 237, 238), (227, 228, 238, 240), (216, 213, 243, 241), (213, 214, 244, 243), (215, 216, 241, 242), (214, 215, 242, 244), (224, 223, 248, 246), (221, 224, 246, 245), (223, 222, 247, 248), (222, 221, 245, 247), (265, 267, 249, 251), (267, 268, 250, 249), (266, 265, 251, 252), (268, 266, 252, 250), (52, 256, 255), (52, 255, 254), (52, 254, 253), (52, 253, 256), (244, 242, 266, 268), (242, 241, 265, 266), (243, 244, 268, 267), (241, 243, 267, 265), (259, 257, 264, 263), (364, 300, 269, 333), (363, 299, 300, 364), (362, 298, 299, 363), (361, 297, 298, 362), (360, 296, 297, 361), (359, 295, 296, 360), (358, 294, 295, 359), (357, 293, 294, 358), (356, 292, 293, 357), (355, 291, 292, 356), (354, 290, 291, 355), (353, 289, 290, 354), (352, 288, 289, 353), (351, 287, 288, 352), (350, 286, 287, 351), (349, 285, 286, 350), (348, 284, 285, 349), (347, 283, 284, 348), (346, 282, 283, 347), (345, 281, 282, 346), (344, 280, 281, 345), (343, 279, 280, 344), (342, 278, 279, 343), (341, 277, 278, 342), (340, 276, 277, 341), (339, 275, 276, 340), (338, 274, 275, 339), (337, 273, 274, 338), (336, 272, 273, 337), (335, 271, 272, 336), (334, 270, 271, 335), (333, 269, 270, 334), (429, 333, 334, 430), (430, 334, 335, 431), (431, 335, 336, 432), (432, 336, 337, 433), (433, 337, 338, 434), (434, 338, 339, 435), (435, 339, 340, 436), (436, 340, 341, 437), (437, 341, 342, 438), (438, 342, 343, 439), (439, 343, 344, 440), (440, 344, 345, 441), (441, 345, 346, 442), (442, 346, 347, 443), (443, 347, 348, 444), (444, 348, 349, 445), (445, 349, 350, 446), (446, 350, 351, 447), (447, 351, 352, 448), (448, 352, 353, 449), (449, 353, 354, 450), (450, 354, 355, 451), (451, 355, 356, 452), (452, 356, 357, 453), (453, 357, 358, 454), (454, 358, 359, 455), (455, 359, 360, 456), (456, 360, 361, 457), (457, 361, 362, 458), (458, 362, 363, 459), (459, 363, 364, 460), (460, 364, 333, 429), (301, 302, 303, 304, 305, 306, 307, 308, 309, 310, 311, 312, 313, 314, 315, 316, 317, 318, 319, 320, 321, 322, 323, 324, 325, 326, 327, 328, 329, 330, 331, 332), (491, 395, 396, 492), (490, 394, 395, 491), (489, 393, 394, 490), (488, 392, 393, 489), (487, 391, 392, 488), (486, 390, 391, 487), (485, 389, 390, 486), (484, 388, 389, 485), (483, 387, 388, 484), (482, 386, 387, 483), (481, 385, 386, 482), (480, 384, 385, 481), (479, 383, 384, 480), (478, 382, 383, 479), (477, 381, 382, 478), (476, 380, 381, 477), (475, 379, 380, 476), (474, 378, 379, 475), (473, 377, 378, 474), (472, 376, 377, 473), (471, 375, 376, 472), (470, 374, 375, 471), (469, 373, 374, 470), (468, 372, 373, 469), (467, 371, 372, 468), (466, 370, 371, 467), (465, 369, 370, 466), (464, 368, 369, 465), (463, 367, 368, 464), (462, 366, 367, 463), (461, 365, 366, 462), (492, 396, 365, 461), (395, 428, 397, 396), (394, 427, 428, 395), (393, 426, 427, 394), (392, 425, 426, 393), (391, 424, 425, 392), (390, 423, 424, 391), (389, 422, 423, 390), (388, 421, 422, 389), (387, 420, 421, 388), (386, 419, 420, 387), (385, 418, 419, 386), (384, 417, 418, 385), (383, 416, 417, 384), (382, 415, 416, 383), (381, 414, 415, 382), (380, 413, 414, 381), (379, 412, 413, 380), (378, 411, 412, 379), (377, 410, 411, 378), (376, 409, 410, 377), (375, 408, 409, 376), (374, 407, 408, 375), (373, 406, 407, 374), (372, 405, 406, 373), (371, 404, 405, 372), (370, 403, 404, 371), (369, 402, 403, 370), (368, 401, 402, 369), (367, 400, 401, 368), (366, 399, 400, 367), (365, 398, 399, 366), (396, 397, 398, 365), (428, 460, 429, 397), (427, 459, 460, 428), (426, 458, 459, 427), (425, 457, 458, 426), (424, 456, 457, 425), (423, 455, 456, 424), (422, 454, 455, 423), (421, 453, 454, 422), (420, 452, 453, 421), (419, 451, 452, 420), (418, 450, 451, 419), (417, 449, 450, 418), (416, 448, 449, 417), (415, 447, 448, 416), (414, 446, 447, 415), (413, 445, 446, 414), (412, 444, 445, 413), (411, 443, 444, 412), (410, 442, 443, 411), (409, 441, 442, 410), (408, 440, 441, 409), (407, 439, 440, 408), (406, 438, 439, 407), (405, 437, 438, 406), (404, 436, 437, 405), (403, 435, 436, 404), (402, 434, 435, 403), (401, 433, 434, 402), (400, 432, 433, 401), (399, 431, 432, 400), (398, 430, 431, 399), (397, 429, 430, 398), (524, 492, 461, 493), (493, 461, 462, 494), (494, 462, 463, 495), (495, 463, 464, 496), (496, 464, 465, 497), (497, 465, 466, 498), (498, 466, 467, 499), (499, 467, 468, 500), (500, 468, 469, 501), (501, 469, 470, 502), (502, 470, 471, 503), (503, 471, 472, 504), (504, 472, 473, 505), (505, 473, 474, 506), (506, 474, 475, 507), (507, 475, 476, 508), (508, 476, 477, 509), (509, 477, 478, 510), (510, 478, 479, 511), (511, 479, 480, 512), (512, 480, 481, 513), (513, 481, 482, 514), (514, 482, 483, 515), (515, 483, 484, 516), (516, 484, 485, 517), (517, 485, 486, 518), (518, 486, 487, 519), (519, 487, 488, 520), (520, 488, 489, 521), (521, 489, 490, 522), (522, 490, 491, 523), (523, 491, 492, 524), (332, 523, 524, 301), (331, 522, 523, 332), (330, 521, 522, 331), (329, 520, 521, 330), (328, 519, 520, 329), (327, 518, 519, 328), (326, 517, 518, 327), (325, 516, 517, 326), (324, 515, 516, 325), (323, 514, 515, 324), (322, 513, 514, 323), (321, 512, 513, 322), (320, 511, 512, 321), (319, 510, 511, 320), (318, 509, 510, 319), (317, 508, 509, 318), (316, 507, 508, 317), (315, 506, 507, 316), (314, 505, 506, 315), (313, 504, 505, 314), (312, 503, 504, 313), (311, 502, 503, 312), (310, 501, 502, 311), (309, 500, 501, 310), (308, 499, 500, 309), (307, 498, 499, 308), (306, 497, 498, 307), (305, 496, 497, 306), (304, 495, 496, 305), (303, 494, 495, 304), (302, 493, 494, 303), (301, 524, 493, 302)])
me_cube_002.polygons.foreach_set('use_smooth', [True] * 466)
_uv = me_cube_002.uv_layers.new(name='UVMap')
_uv.uv.foreach_set('vector', [0.625, 0.625, 0.625, 0.625, 0.625, 0.75, 0.625, 0.75, 0.0, 0.0, 0.0, 0.0, 0.0, 0.0, 0.0, 0.0, 0.625, 0.75, 0.625, 0.75, 0.625, 0.875, 0.625, 0.875, 0.0, 0.0, 0.0, 0.0, 0.0, 0.0, 0.0, 0.0, 0.0, 0.0, 0.0, 0.0, 0.0, 0.0, 0.0, 0.0, 0.0, 0.0, 0.0, 0.0, 0.0, 0.0, 0.0, 0.0, 0.625, 0.625, 0.625, 0.625, 0.625, 0.75, 0.625, 0.75, 0.625, 0.75, 0.625, 0.875, 0.625, 0.875, 0.625, 0.75, 0.0, 0.0, 0.0, 0.0, 0.0, 0.0, 0.0, 0.0, 0.0, 0.0, 0.0, 0.0, 0.0, 0.0, 0.0, 0.0, 0.625, 0.75, 0.625, 0.625, 0.625, 0.625, 0.625, 0.75, 0.625, 0.875, 0.625, 0.75, 0.625, 0.75, 0.625, 0.875, 0.0, 0.0, 0.0, 0.0, 0.0, 0.0, 0.0, 0.0, 0.0, 0.0, 0.0, 0.0, 0.0, 0.0, 0.0, 0.0, 0.625, 0.75, 0.625, 0.625, 0.625, 0.625, 0.625, 0.75, 0.625, 0.875, 0.625, 0.75, 0.625, 0.75, 0.625, 0.875, 0.625, 0.75, 0.625, 0.625, 0.625, 0.625, 0.625, 0.75, 0.625, 0.75, 0.625, 0.625, 0.625, 0.625, 0.625, 0.75, 0.625, 0.875, 0.625, 0.75, 0.625, 0.75, 0.625, 0.875, 0.0, 0.0, 0.0, 0.0, 0.0, 0.0, 0.0, 0.0, 0.0, 0.0, 0.0, 0.0, 0.0, 0.0, 0.0, 0.0, 0.625, 0.8753, 0.625, 0.75, 0.625, 0.75, 0.625, 0.875, 0.0, 0.0, 0.0, 0.0, 0.0, 0.0, 0.0, 0.0, 0.0, 0.0, 0.0, 0.0, 0.0, 0.0, 0.0, 0.0, 0.625, 0.625, 0.75, 0.625, 0.75, 0.75, 0.625, 0.75, 0.0, 0.0, 0.0, 0.0, 0.0, 0.0, 0.0, 0.0, 0.625, 0.75, 0.625, 0.625, 0.625, 0.625, 0.625, 0.75, 0.625, 0.875, 0.625, 0.75, 0.625, 0.75, 0.625, 0.875, 0.0, 0.0, 0.0, 0.0, 0.0, 0.0, 0.0, 0.0, 0.0, 0.0, 0.0, 0.0, 0.0, 0.0, 0.0, 0.0, 0.625, 0.875, 0.625, 0.75, 0.625, 0.75, 0.625, 0.875, 0.625, 0.75, 0.625, 0.625, 0.625, 0.625, 0.625, 0.75, 0.625, 0.875, 0.625, 0.75, 0.625, 0.75, 0.625, 0.875, 0.625, 0.75, 0.625, 0.625, 0.625, 0.625, 0.625, 0.75, 0.0, 0.0, 0.0, 0.0, 0.0, 0.0, 0.0, 0.0, 0.0, 0.0, 0.0, 0.0, 0.0, 0.0, 0.0, 0.0, 0.625, 0.75, 0.625, 0.625, 0.625, 0.625, 0.625, 0.75, 0.625, 0.875, 0.625, 0.75, 0.625, 0.75, 0.625, 0.875, 0.0, 0.0, 0.0, 0.0, 0.0, 0.0, 0.0, 0.0, 0.0, 0.0, 0.0, 0.0, 0.0, 0.0, 0.0, 0.0, 0.625, 0.875, 0.625, 0.75, 0.625, 0.75, 0.625, 0.875, 0.625, 0.75, 0.625, 0.625, 0.625, 0.625, 0.625, 0.75, 0.0, 0.0, 0.0, 0.0, 0.0, 0.0, 0.0, 0.0, 0.0, 0.0, 0.0, 0.0, 0.0, 0.0, 0.0, 0.0, 0.0, 0.0, 0.0, 0.0, 0.0, 0.0, 0.0, 0.0, 0.0, 0.0, 0.0, 0.0, 0.0, 0.0, 0.0, 0.0, 0.625, 0.75, 0.625, 0.625, 0.625, 0.625, 0.625, 0.75, 0.625, 0.875, 0.625, 0.75, 0.625, 0.75, 0.625, 0.875, 0.0, 0.0, 0.0, 0.0, 0.0, 0.0, 0.0, 0.0, 0.0, 0.0, 0.0, 0.0, 0.0, 0.0, 0.0, 0.0, 0.625, 0.75, 0.625, 0.625, 0.625, 0.625, 0.625, 0.75, 0.625, 0.875, 0.625, 0.75, 0.625, 0.75, 0.625, 0.875, 0.0, 0.0, 0.0, 0.0, 0.0, 0.0, 0.0, 0.0, 0.0, 0.0, 0.0, 0.0, 0.0, 0.0, 0.0, 0.0, 0.625, 0.875, 0.625, 0.75, 0.625, 0.75, 0.625, 0.8753, 0.625, 0.75, 0.625, 0.625, 0.625, 0.625, 0.625, 0.75, 0.0, 0.0, 0.0, 0.0, 0.0, 0.0, 0.0, 0.0, 0.0, 0.0, 0.0, 0.0, 0.0, 0.0, 0.0, 0.0, 0.625, 0.75, 0.625, 0.625, 0.625, 0.625, 0.625, 0.75, 0.625, 0.875, 0.625, 0.75, 0.625, 0.75, 0.625, 0.875, 0.625, 0.625, 0.625, 0.625, 0.625, 0.75, 0.625, 0.75, 0.625, 0.75, 0.625, 0.875, 0.0, 0.0, 0.0, 0.0, 0.0, 0.0, 0.0, 0.0, 0.0, 0.0, 0.0, 0.0, 0.625, 0.875, 0.625, 0.75, 0.625, 0.75, 0.625, 0.875, 0.625, 0.75, 0.625, 0.625, 0.625, 0.625, 0.625, 0.75, 0.0, 0.0, 0.0, 0.0, 0.0, 0.0, 0.0, 0.0, 0.0, 0.0, 0.0, 0.0, 0.0, 0.0, 0.0, 0.0, 0.0, 0.0, 0.0, 0.0, 0.0, 0.0, 0.0, 0.0, 0.625, 0.625, 0.625, 0.625, 0.625, 0.75, 0.625, 0.75, 0.0, 0.0, 0.0, 0.0, 0.0, 0.0, 0.0, 0.0, 0.625, 0.75, 0.625, 0.75, 0.625, 0.875, 0.625, 0.875, 0.0, 0.0, 0.0, 0.0, 0.0, 0.0, 0.0, 0.0, 0.0, 0.0, 0.0, 0.0, 0.0, 0.0, 0.0, 0.0, 0.0, 0.0, 0.0, 0.0, 0.0, 0.0, 0.0, 0.0, 0.625, 0.625, 0.625, 0.625, 0.625, 0.75, 0.625, 0.75, 0.625, 0.75, 0.625, 0.875, 0.625, 0.875, 0.625, 0.75, 0.0, 0.0, 0.0, 0.0, 0.0, 0.0, 0.0, 0.0, 0.0, 0.0, 0.0, 0.0, 0.0, 0.0, 0.0, 0.0, 0.625, 0.75, 0.625, 0.625, 0.625, 0.625, 0.625, 0.75, 0.625, 0.875, 0.625, 0.75, 0.625, 0.75, 0.625, 0.875, 0.0, 0.0, 0.0, 0.0, 0.0, 0.0, 0.0, 0.0, 0.0, 0.0, 0.0, 0.0, 0.0, 0.0, 0.0, 0.0, 0.625, 0.75, 0.625, 0.625, 0.625, 0.625, 0.625, 0.75, 0.625, 0.875, 0.625, 0.75, 0.625, 0.75, 0.625, 0.875, 0.625, 0.75, 0.625, 0.625, 0.625, 0.625, 0.625, 0.75, 0.625, 0.75, 0.625, 0.625, 0.625, 0.625, 0.625, 0.75, 0.625, 0.875, 0.625, 0.75, 0.625, 0.75, 0.625, 0.875, 0.0, 0.0, 0.0, 0.0, 0.0, 0.0, 0.0, 0.0, 0.0, 0.0, 0.0, 0.0, 0.0, 0.0, 0.0, 0.0, 0.625, 0.8753, 0.625, 0.75, 0.625, 0.75, 0.625, 0.875, 0.0, 0.0, 0.0, 0.0, 0.0, 0.0, 0.0, 0.0, 0.0, 0.0, 0.0, 0.0, 0.0, 0.0, 0.0, 0.0, 0.625, 0.625, 0.75, 0.625, 0.75, 0.75, 0.625, 0.75, 0.0, 0.0, 0.0, 0.0, 0.0, 0.0, 0.0, 0.0, 0.625, 0.75, 0.625, 0.625, 0.625, 0.625, 0.625, 0.75, 0.625, 0.875, 0.625, 0.75, 0.625, 0.75, 0.625, 0.875, 0.0, 0.0, 0.0, 0.0, 0.0, 0.0, 0.0, 0.0, 0.0, 0.0, 0.0, 0.0, 0.0, 0.0, 0.0, 0.0, 0.625, 0.875, 0.625, 0.75, 0.625, 0.75, 0.625, 0.875, 0.625, 0.75, 0.625, 0.625, 0.625, 0.625, 0.625, 0.75, 0.625, 0.875, 0.625, 0.75, 0.625, 0.75, 0.625, 0.875, 0.625, 0.75, 0.625, 0.625, 0.625, 0.625, 0.625, 0.75, 0.0, 0.0, 0.0, 0.0, 0.0, 0.0, 0.0, 0.0, 0.0, 0.0, 0.0, 0.0, 0.0, 0.0, 0.0, 0.0, 0.625, 0.75, 0.625, 0.625, 0.625, 0.625, 0.625, 0.75, 0.625, 0.875, 0.625, 0.75, 0.625, 0.75, 0.625, 0.875, 0.0, 0.0, 0.0, 0.0, 0.0, 0.0, 0.0, 0.0, 0.0, 0.0, 0.0, 0.0, 0.0, 0.0, 0.0, 0.0, 0.625, 0.875, 0.625, 0.75, 0.625, 0.75, 0.625, 0.875, 0.625, 0.75, 0.625, 0.625, 0.625, 0.625, 0.625, 0.75, 0.0, 0.0, 0.0, 0.0, 0.0, 0.0, 0.0, 0.0, 0.0, 0.0, 0.0, 0.0, 0.0, 0.0, 0.0, 0.0, 0.0, 0.0, 0.0, 0.0, 0.0, 0.0, 0.0, 0.0, 0.0, 0.0, 0.0, 0.0, 0.0, 0.0, 0.0, 0.0, 0.625, 0.75, 0.625, 0.625, 0.625, 0.625, 0.625, 0.75, 0.625, 0.875, 0.625, 0.75, 0.625, 0.75, 0.625, 0.875, 0.0, 0.0, 0.0, 0.0, 0.0, 0.0, 0.0, 0.0, 0.0, 0.0, 0.0, 0.0, 0.0, 0.0, 0.0, 0.0, 0.625, 0.75, 0.625, 0.625, 0.625, 0.625, 0.625, 0.75, 0.625, 0.875, 0.625, 0.75, 0.625, 0.75, 0.625, 0.875, 0.0, 0.0, 0.0, 0.0, 0.0, 0.0, 0.0, 0.0, 0.0, 0.0, 0.0, 0.0, 0.0, 0.0, 0.0, 0.0, 0.625, 0.875, 0.625, 0.75, 0.625, 0.75, 0.625, 0.8753, 0.625, 0.75, 0.625, 0.625, 0.625, 0.625, 0.625, 0.75, 0.0, 0.0, 0.0, 0.0, 0.0, 0.0, 0.0, 0.0, 0.0, 0.0, 0.0, 0.0, 0.0, 0.0, 0.0, 0.0, 0.625, 0.75, 0.625, 0.625, 0.625, 0.625, 0.625, 0.75, 0.625, 0.875, 0.625, 0.75, 0.625, 0.75, 0.625, 0.875, 0.625, 0.625, 0.625, 0.625, 0.625, 0.75, 0.625, 0.75, 0.625, 0.75, 0.625, 0.875, 0.0, 0.0, 0.0, 0.0, 0.0, 0.0, 0.0, 0.0, 0.0, 0.0, 0.0, 0.0, 0.625, 0.875, 0.625, 0.75, 0.625, 0.75, 0.625, 0.875, 0.625, 0.75, 0.625, 0.625, 0.625, 0.625, 0.625, 0.75, 0.0, 0.0, 0.0, 0.0, 0.0, 0.0, 0.0, 0.0, 0.0, 0.0, 0.0, 0.0, 0.0, 0.0, 0.0, 0.0, 0.0, 0.0, 0.0, 0.0, 0.0, 0.0, 0.0, 0.0, 1.0, 1.0, 1.0, 1.0, 0.9688, 1.0, 0.9688, 1.0, 0.9688, 1.0, 0.9688, 1.0, 0.9375, 1.0, 0.9375, 1.0, 0.9375, 1.0, 0.9375, 1.0, 0.9062, 1.0, 0.9062, 1.0, 0.9062, 1.0, 0.9062, 1.0, 0.875, 1.0, 0.875, 1.0, 0.875, 1.0, 0.875, 1.0, 0.8438, 1.0, 0.8438, 1.0, 0.8438, 1.0, 0.8438, 1.0, 0.8125, 1.0, 0.8125, 1.0, 0.8125, 1.0, 0.8125, 1.0, 0.7812, 1.0, 0.7812, 1.0, 0.7812, 1.0, 0.7812, 1.0, 0.75, 1.0, 0.75, 1.0, 0.75, 1.0, 0.75, 1.0, 0.7188, 1.0, 0.7188, 1.0, 0.7188, 1.0, 0.7188, 1.0, 0.6875, 1.0, 0.6875, 1.0, 0.6875, 1.0, 0.6875, 1.0, 0.6562, 1.0, 0.6562, 1.0, 0.6562, 1.0, 0.6562, 1.0, 0.625, 1.0, 0.625, 1.0, 0.625, 1.0, 0.625, 1.0, 0.5938, 1.0, 0.5938, 1.0, 0.5938, 1.0, 0.5938, 1.0, 0.5625, 1.0, 0.5625, 1.0, 0.5625, 1.0, 0.5625, 1.0, 0.5312, 1.0, 0.5312, 1.0, 0.5312, 1.0, 0.5312, 1.0, 0.5, 1.0, 0.5, 1.0, 0.5, 1.0, 0.5, 1.0, 0.4688, 1.0, 0.4688, 1.0, 0.4688, 1.0, 0.4688, 1.0, 0.4375, 1.0, 0.4375, 1.0, 0.4375, 1.0, 0.4375, 1.0, 0.4062, 1.0, 0.4062, 1.0, 0.4062, 1.0, 0.4062, 1.0, 0.375, 1.0, 0.375, 1.0, 0.375, 1.0, 0.375, 1.0, 0.3438, 1.0, 0.3438, 1.0, 0.3438, 1.0, 0.3438, 1.0, 0.3125, 1.0, 0.3125, 1.0, 0.3125, 1.0, 0.3125, 1.0, 0.2812, 1.0, 0.2812, 1.0, 0.2812, 1.0, 0.2812, 1.0, 0.25, 1.0, 0.25, 1.0, 0.25, 1.0, 0.25, 1.0, 0.2188, 1.0, 0.2188, 1.0, 0.2188, 1.0, 0.2188, 1.0, 0.1875, 1.0, 0.1875, 1.0, 0.1875, 1.0, 0.1875, 1.0, 0.1562, 1.0, 0.1562, 1.0, 0.1562, 1.0, 0.1562, 1.0, 0.125, 1.0, 0.125, 1.0, 0.125, 1.0, 0.125, 1.0, 0.09375, 1.0, 0.09375, 1.0, 0.09375, 1.0, 0.09375, 1.0, 0.0625, 1.0, 0.0625, 1.0, 0.2968, 0.4854, 0.25, 0.49, 0.2032, 0.4854, 0.1582, 0.4717, 0.1167, 0.4496, 0.08029, 0.4197, 0.05045, 0.3833, 0.02827, 0.3418, 0.01461, 0.2968, 0.01, 0.25, 0.01461, 0.2032, 0.02827, 0.1582, 0.05045, 0.1167, 0.08029, 0.08029, 0.1167, 0.05045, 0.1582, 0.02827, 0.2032, 0.01461, 0.25, 0.01, 0.2968, 0.01461, 0.3418, 0.02827, 0.3833, 0.05045, 0.4197, 0.08029, 0.4496, 0.1167, 0.4717, 0.1582, 0.4854, 0.2032, 0.49, 0.25, 0.4854, 0.2968, 0.4717, 0.3418, 0.4496, 0.3833, 0.4197, 0.4197, 0.3833, 0.4496, 0.3418, 0.4717, 0.0625, 1.0, 0.0625, 1.0, 0.03125, 1.0, 0.03125, 1.0, 0.03125, 1.0, 0.03125, 1.0, 0.0, 1.0, 0.0, 1.0, 0.75, 0.49, 0.7968, 0.4854, 0.8418, 0.4717, 0.8833, 0.4496, 0.9197, 0.4197, 0.9496, 0.3833, 0.9717, 0.3418, 0.9854, 0.2968, 0.99, 0.25, 0.9854, 0.2032, 0.9717, 0.1582, 0.9496, 0.1167, 0.9197, 0.08029, 0.8833, 0.05045, 0.8418, 0.02827, 0.7968, 0.01461, 0.75, 0.01, 0.7032, 0.01461, 0.6582, 0.02827, 0.6167, 0.05045, 0.5803, 0.08029, 0.5504, 0.1167, 0.5283, 0.1582, 0.5146, 0.2032, 0.51, 0.25, 0.5146, 0.2968, 0.5283, 0.3418, 0.5504, 0.3833, 0.5803, 0.4197, 0.6167, 0.4496, 0.6582, 0.4717, 0.7032, 0.4854, 0.625, 0.625, 0.625, 0.625, 0.625, 0.75, 0.625, 0.75, 0.0, 0.0, 0.0, 0.0, 0.0, 0.0, 0.0, 0.0, 0.625, 0.75, 0.625, 0.75, 0.625, 0.875, 0.625, 0.875, 0.0, 0.0, 0.0, 0.0, 0.0, 0.0, 0.0, 0.0, 0.0, 0.0, 0.0, 0.0, 0.0, 0.0, 0.0, 0.0, 0.0, 0.0, 0.0, 0.0, 0.0, 0.0, 0.0, 0.0, 0.625, 0.625, 0.625, 0.625, 0.625, 0.75, 0.625, 0.75, 0.625, 0.75, 0.625, 0.875, 0.625, 0.875, 0.625, 0.75, 0.0, 0.0, 0.0, 0.0, 0.0, 0.0, 0.0, 0.0, 0.0, 0.0, 0.0, 0.0, 0.0, 0.0, 0.0, 0.0, 0.625, 0.75, 0.625, 0.625, 0.625, 0.625, 0.625, 0.75, 0.625, 0.875, 0.625, 0.75, 0.625, 0.75, 0.625, 0.875, 0.0, 0.0, 0.0, 0.0, 0.0, 0.0, 0.0, 0.0, 0.0, 0.0, 0.0, 0.0, 0.0, 0.0, 0.0, 0.0, 0.625, 0.75, 0.625, 0.625, 0.625, 0.625, 0.625, 0.75, 0.625, 0.875, 0.625, 0.75, 0.625, 0.75, 0.625, 0.875, 0.625, 0.75, 0.625, 0.625, 0.625, 0.625, 0.625, 0.75, 0.625, 0.75, 0.625, 0.625, 0.625, 0.625, 0.625, 0.75, 0.625, 0.875, 0.625, 0.75, 0.625, 0.75, 0.625, 0.875, 0.0, 0.0, 0.0, 0.0, 0.0, 0.0, 0.0, 0.0, 0.0, 0.0, 0.0, 0.0, 0.0, 0.0, 0.0, 0.0, 0.625, 0.8753, 0.625, 0.75, 0.625, 0.75, 0.625, 0.875, 0.0, 0.0, 0.0, 0.0, 0.0, 0.0, 0.0, 0.0, 0.0, 0.0, 0.0, 0.0, 0.0, 0.0, 0.0, 0.0, 0.625, 0.625, 0.75, 0.625, 0.75, 0.75, 0.625, 0.75, 0.0, 0.0, 0.0, 0.0, 0.0, 0.0, 0.0, 0.0, 0.625, 0.75, 0.625, 0.625, 0.625, 0.625, 0.625, 0.75, 0.625, 0.875, 0.625, 0.75, 0.625, 0.75, 0.625, 0.875, 0.0, 0.0, 0.0, 0.0, 0.0, 0.0, 0.0, 0.0, 0.0, 0.0, 0.0, 0.0, 0.0, 0.0, 0.0, 0.0, 0.625, 0.875, 0.625, 0.75, 0.625, 0.75, 0.625, 0.875, 0.625, 0.75, 0.625, 0.625, 0.625, 0.625, 0.625, 0.75, 0.625, 0.875, 0.625, 0.75, 0.625, 0.75, 0.625, 0.875, 0.625, 0.75, 0.625, 0.625, 0.625, 0.625, 0.625, 0.75, 0.0, 0.0, 0.0, 0.0, 0.0, 0.0, 0.0, 0.0, 0.0, 0.0, 0.0, 0.0, 0.0, 0.0, 0.0, 0.0, 0.625, 0.75, 0.625, 0.625, 0.625, 0.625, 0.625, 0.75, 0.625, 0.875, 0.625, 0.75, 0.625, 0.75, 0.625, 0.875, 0.0, 0.0, 0.0, 0.0, 0.0, 0.0, 0.0, 0.0, 0.0, 0.0, 0.0, 0.0, 0.0, 0.0, 0.0, 0.0, 0.625, 0.875, 0.625, 0.75, 0.625, 0.75, 0.625, 0.875, 0.625, 0.75, 0.625, 0.625, 0.625, 0.625, 0.625, 0.75, 0.0, 0.0, 0.0, 0.0, 0.0, 0.0, 0.0, 0.0, 0.0, 0.0, 0.0, 0.0, 0.0, 0.0, 0.0, 0.0, 0.0, 0.0, 0.0, 0.0, 0.0, 0.0, 0.0, 0.0, 0.0, 0.0, 0.0, 0.0, 0.0, 0.0, 0.0, 0.0, 0.625, 0.75, 0.625, 0.625, 0.625, 0.625, 0.625, 0.75, 0.625, 0.875, 0.625, 0.75, 0.625, 0.75, 0.625, 0.875, 0.0, 0.0, 0.0, 0.0, 0.0, 0.0, 0.0, 0.0, 0.0, 0.0, 0.0, 0.0, 0.0, 0.0, 0.0, 0.0, 0.625, 0.75, 0.625, 0.625, 0.625, 0.625, 0.625, 0.75, 0.625, 0.875, 0.625, 0.75, 0.625, 0.75, 0.625, 0.875, 0.0, 0.0, 0.0, 0.0, 0.0, 0.0, 0.0, 0.0, 0.0, 0.0, 0.0, 0.0, 0.0, 0.0, 0.0, 0.0, 0.625, 0.875, 0.625, 0.75, 0.625, 0.75, 0.625, 0.8753, 0.625, 0.75, 0.625, 0.625, 0.625, 0.625, 0.625, 0.75, 0.0, 0.0, 0.0, 0.0, 0.0, 0.0, 0.0, 0.0, 0.0, 0.0, 0.0, 0.0, 0.0, 0.0, 0.0, 0.0, 0.625, 0.75, 0.625, 0.625, 0.625, 0.625, 0.625, 0.75, 0.625, 0.875, 0.625, 0.75, 0.625, 0.75, 0.625, 0.875, 0.625, 0.625, 0.625, 0.625, 0.625, 0.75, 0.625, 0.75, 0.625, 0.75, 0.625, 0.875, 0.0, 0.0, 0.0, 0.0, 0.0, 0.0, 0.0, 0.0, 0.0, 0.0, 0.0, 0.0, 0.625, 0.875, 0.625, 0.75, 0.625, 0.75, 0.625, 0.875, 0.625, 0.75, 0.625, 0.625, 0.625, 0.625, 0.625, 0.75, 0.0, 0.0, 0.0, 0.0, 0.0, 0.0, 0.0, 0.0, 0.0, 0.0, 0.0, 0.0, 0.0, 0.0, 0.0, 0.0, 0.0, 0.0, 0.0, 0.0, 0.0, 0.0, 0.0, 0.0, 0.03125, 1.0, 0.03125, 1.0, 0.0, 1.0, 0.0, 1.0, 0.0625, 1.0, 0.0625, 1.0, 0.03125, 1.0, 0.03125, 1.0, 0.09375, 1.0, 0.09375, 1.0, 0.0625, 1.0, 0.0625, 1.0, 0.125, 1.0, 0.125, 1.0, 0.09375, 1.0, 0.09375, 1.0, 0.1562, 1.0, 0.1562, 1.0, 0.125, 1.0, 0.125, 1.0, 0.1875, 1.0, 0.1875, 1.0, 0.1562, 1.0, 0.1562, 1.0, 0.2188, 1.0, 0.2188, 1.0, 0.1875, 1.0, 0.1875, 1.0, 0.25, 1.0, 0.25, 1.0, 0.2188, 1.0, 0.2188, 1.0, 0.2812, 1.0, 0.2812, 1.0, 0.25, 1.0, 0.25, 1.0, 0.3125, 1.0, 0.3125, 1.0, 0.2812, 1.0, 0.2812, 1.0, 0.3438, 1.0, 0.3438, 1.0, 0.3125, 1.0, 0.3125, 1.0, 0.375, 1.0, 0.375, 1.0, 0.3438, 1.0, 0.3438, 1.0, 0.4062, 1.0, 0.4062, 1.0, 0.375, 1.0, 0.375, 1.0, 0.4375, 1.0, 0.4375, 1.0, 0.4062, 1.0, 0.4062, 1.0, 0.4688, 1.0, 0.4688, 1.0, 0.4375, 1.0, 0.4375, 1.0, 0.5, 1.0, 0.5, 1.0, 0.4688, 1.0, 0.4688, 1.0, 0.5312, 1.0, 0.5312, 1.0, 0.5, 1.0, 0.5, 1.0, 0.5625, 1.0, 0.5625, 1.0, 0.5312, 1.0, 0.5312, 1.0, 0.5938, 1.0, 0.5938, 1.0, 0.5625, 1.0, 0.5625, 1.0, 0.625, 1.0, 0.625, 1.0, 0.5938, 1.0, 0.5938, 1.0, 0.6562, 1.0, 0.6562, 1.0, 0.625, 1.0, 0.625, 1.0, 0.6875, 1.0, 0.6875, 1.0, 0.6562, 1.0, 0.6562, 1.0, 0.7188, 1.0, 0.7188, 1.0, 0.6875, 1.0, 0.6875, 1.0, 0.75, 1.0, 0.75, 1.0, 0.7188, 1.0, 0.7188, 1.0, 0.7812, 1.0, 0.7812, 1.0, 0.75, 1.0, 0.75, 1.0, 0.8125, 1.0, 0.8125, 1.0, 0.7812, 1.0, 0.7812, 1.0, 0.8438, 1.0, 0.8438, 1.0, 0.8125, 1.0, 0.8125, 1.0, 0.875, 1.0, 0.875, 1.0, 0.8438, 1.0, 0.8438, 1.0, 0.9062, 1.0, 0.9062, 1.0, 0.875, 1.0, 0.875, 1.0, 0.9375, 1.0, 0.9375, 1.0, 0.9062, 1.0, 0.9062, 1.0, 0.9688, 1.0, 0.9688, 1.0, 0.9375, 1.0, 0.9375, 1.0, 1.0, 1.0, 1.0, 1.0, 0.9688, 1.0, 0.9688, 1.0, 1.0, 1.0, 1.0, 1.0, 0.9688, 1.0, 0.9688, 1.0, 0.9688, 1.0, 0.9688, 1.0, 0.9375, 1.0, 0.9375, 1.0, 0.9375, 1.0, 0.9375, 1.0, 0.9062, 1.0, 0.9062, 1.0, 0.9062, 1.0, 0.9062, 1.0, 0.875, 1.0, 0.875, 1.0, 0.875, 1.0, 0.875, 1.0, 0.8438, 1.0, 0.8438, 1.0, 0.8438, 1.0, 0.8438, 1.0, 0.8125, 1.0, 0.8125, 1.0, 0.8125, 1.0, 0.8125, 1.0, 0.7812, 1.0, 0.7812, 1.0, 0.7812, 1.0, 0.7812, 1.0, 0.75, 1.0, 0.75, 1.0, 0.75, 1.0, 0.75, 1.0, 0.7188, 1.0, 0.7188, 1.0, 0.7188, 1.0, 0.7188, 1.0, 0.6875, 1.0, 0.6875, 1.0, 0.6875, 1.0, 0.6875, 1.0, 0.6562, 1.0, 0.6562, 1.0, 0.6562, 1.0, 0.6562, 1.0, 0.625, 1.0, 0.625, 1.0, 0.625, 1.0, 0.625, 1.0, 0.5938, 1.0, 0.5938, 1.0, 0.5938, 1.0, 0.5938, 1.0, 0.5625, 1.0, 0.5625, 1.0, 0.5625, 1.0, 0.5625, 1.0, 0.5312, 1.0, 0.5312, 1.0, 0.5312, 1.0, 0.5312, 1.0, 0.5, 1.0, 0.5, 1.0, 0.5, 1.0, 0.5, 1.0, 0.4688, 1.0, 0.4688, 1.0, 0.4688, 1.0, 0.4688, 1.0, 0.4375, 1.0, 0.4375, 1.0, 0.4375, 1.0, 0.4375, 1.0, 0.4062, 1.0, 0.4062, 1.0, 0.4062, 1.0, 0.4062, 1.0, 0.375, 1.0, 0.375, 1.0, 0.375, 1.0, 0.375, 1.0, 0.3438, 1.0, 0.3438, 1.0, 0.3438, 1.0, 0.3438, 1.0, 0.3125, 1.0, 0.3125, 1.0, 0.3125, 1.0, 0.3125, 1.0, 0.2812, 1.0, 0.2812, 1.0, 0.2812, 1.0, 0.2812, 1.0, 0.25, 1.0, 0.25, 1.0, 0.25, 1.0, 0.25, 1.0, 0.2188, 1.0, 0.2188, 1.0, 0.2188, 1.0, 0.2188, 1.0, 0.1875, 1.0, 0.1875, 1.0, 0.1875, 1.0, 0.1875, 1.0, 0.1562, 1.0, 0.1562, 1.0, 0.1562, 1.0, 0.1562, 1.0, 0.125, 1.0, 0.125, 1.0, 0.125, 1.0, 0.125, 1.0, 0.09375, 1.0, 0.09375, 1.0, 0.09375, 1.0, 0.09375, 1.0, 0.0625, 1.0, 0.0625, 1.0, 0.0625, 1.0, 0.0625, 1.0, 0.03125, 1.0, 0.03125, 1.0, 0.03125, 1.0, 0.03125, 1.0, 0.0, 1.0, 0.0, 1.0, 0.0, 0.5, 0.9688, 0.5, 0.9375, 0.5, 0.9062, 0.5, 0.875, 0.5, 0.8437, 0.5, 0.8125, 0.5, 0.7813, 0.5, 0.75, 0.5, 0.7188, 0.5, 0.6875, 0.5, 0.6562, 0.5, 0.625, 0.5, 0.5938, 0.5, 0.5625, 0.5, 0.5312, 0.5, 0.5, 0.5, 0.4688, 0.5, 0.4375, 0.5, 0.4062, 0.5, 0.375, 0.5, 0.3438, 0.5, 0.3125, 0.5, 0.2812, 0.5, 0.25, 0.5, 0.2188, 0.5, 0.1875, 0.5, 0.1562, 0.5, 0.125, 0.5, 0.09375, 0.5, 0.0625, 0.5, 0.03125, 0.5, 0.03125, 0.5, 0.03125, 0.5, 0.0, 0.5, 0.0, 0.5, 0.0625, 0.5, 0.0625, 0.5, 0.03125, 0.5, 0.03125, 0.5, 0.09375, 0.5, 0.09375, 0.5, 0.0625, 0.5, 0.0625, 0.5, 0.125, 0.5, 0.125, 0.5, 0.09375, 0.5, 0.09375, 0.5, 0.1562, 0.5, 0.1562, 0.5, 0.125, 0.5, 0.125, 0.5, 0.1875, 0.5, 0.1875, 0.5, 0.1562, 0.5, 0.1562, 0.5, 0.2188, 0.5, 0.2188, 0.5, 0.1875, 0.5, 0.1875, 0.5, 0.25, 0.5, 0.25, 0.5, 0.2188, 0.5, 0.2188, 0.5, 0.2812, 0.5, 0.2812, 0.5, 0.25, 0.5, 0.25, 0.5, 0.3125, 0.5, 0.3125, 0.5, 0.2812, 0.5, 0.2812, 0.5, 0.3438, 0.5, 0.3438, 0.5, 0.3125, 0.5, 0.3125, 0.5, 0.375, 0.5, 0.375, 0.5, 0.3438, 0.5, 0.3438, 0.5, 0.4062, 0.5, 0.4062, 0.5, 0.375, 0.5, 0.375, 0.5, 0.4375, 0.5, 0.4375, 0.5, 0.4062, 0.5, 0.4062, 0.5, 0.4688, 0.5, 0.4688, 0.5, 0.4375, 0.5, 0.4375, 0.5, 0.5, 0.5, 0.5, 0.5, 0.4688, 0.5, 0.4688, 0.5, 0.5312, 0.5, 0.5312, 0.5, 0.5, 0.5, 0.5, 0.5, 0.5625, 0.5, 0.5625, 0.5, 0.5312, 0.5, 0.5312, 0.5, 0.5938, 0.5, 0.5938, 0.5, 0.5625, 0.5, 0.5625, 0.5, 0.625, 0.5, 0.625, 0.5, 0.5938, 0.5, 0.5938, 0.5, 0.6562, 0.5, 0.6562, 0.5, 0.625, 0.5, 0.625, 0.5, 0.6875, 0.5, 0.6875, 0.5, 0.6562, 0.5, 0.6562, 0.5, 0.7188, 0.5, 0.7188, 0.5, 0.6875, 0.5, 0.6875, 0.5, 0.75, 0.5, 0.75, 0.5, 0.7188, 0.5, 0.7188, 0.5, 0.7813, 0.5, 0.7813, 0.5, 0.75, 0.5, 0.75, 0.5, 0.8125, 0.5, 0.8125, 0.5, 0.7813, 0.5, 0.7813, 0.5, 0.8437, 0.5, 0.8437, 0.5, 0.8125, 0.5, 0.8125, 0.5, 0.875, 0.5, 0.875, 0.5, 0.8437, 0.5, 0.8437, 0.5, 0.9062, 0.5, 0.9062, 0.5, 0.875, 0.5, 0.875, 0.5, 0.9375, 0.5, 0.9375, 0.5, 0.9062, 0.5, 0.9062, 0.5, 0.9688, 0.5, 0.9688, 0.5, 0.9375, 0.5, 0.9375, 0.5, 1.0, 0.5, 1.0, 0.5, 0.9688, 0.5, 0.9688, 0.5, 0.03125, 0.5, 0.03125, 0.5, 0.0, 0.5, 0.0, 0.5, 0.0625, 0.5, 0.0625, 0.5, 0.03125, 0.5, 0.03125, 0.5, 0.09375, 0.5, 0.09375, 0.5, 0.0625, 0.5, 0.0625, 0.5, 0.125, 0.5, 0.125, 0.5, 0.09375, 0.5, 0.09375, 0.5, 0.1562, 0.5, 0.1562, 0.5, 0.125, 0.5, 0.125, 0.5, 0.1875, 0.5, 0.1875, 0.5, 0.1562, 0.5, 0.1562, 0.5, 0.2188, 0.5, 0.2188, 0.5, 0.1875, 0.5, 0.1875, 0.5, 0.25, 0.5, 0.25, 0.5, 0.2188, 0.5, 0.2188, 0.5, 0.2812, 0.5, 0.2812, 0.5, 0.25, 0.5, 0.25, 0.5, 0.3125, 0.5, 0.3125, 0.5, 0.2812, 0.5, 0.2812, 0.5, 0.3438, 0.5, 0.3438, 0.5, 0.3125, 0.5, 0.3125, 0.5, 0.375, 0.5, 0.375, 0.5, 0.3438, 0.5, 0.3438, 0.5, 0.4062, 0.5, 0.4062, 0.5, 0.375, 0.5, 0.375, 0.5, 0.4375, 0.5, 0.4375, 0.5, 0.4062, 0.5, 0.4062, 0.5, 0.4688, 0.5, 0.4688, 0.5, 0.4375, 0.5, 0.4375, 0.5, 0.5, 0.5, 0.5, 0.5, 0.4688, 0.5, 0.4688, 0.5, 0.5312, 0.5, 0.5312, 0.5, 0.5, 0.5, 0.5, 0.5, 0.5625, 0.5, 0.5625, 0.5, 0.5312, 0.5, 0.5312, 0.5, 0.5938, 0.5, 0.5938, 0.5, 0.5625, 0.5, 0.5625, 0.5, 0.625, 0.5, 0.625, 0.5, 0.5938, 0.5, 0.5938, 0.5, 0.6562, 0.5, 0.6562, 0.5, 0.625, 0.5, 0.625, 0.5, 0.6875, 0.5, 0.6875, 0.5, 0.6562, 0.5, 0.6562, 0.5, 0.7188, 0.5, 0.7188, 0.5, 0.6875, 0.5, 0.6875, 0.5, 0.75, 0.5, 0.75, 0.5, 0.7188, 0.5, 0.7188, 0.5, 0.7813, 0.5, 0.7813, 0.5, 0.75, 0.5, 0.75, 0.5, 0.8125, 0.5, 0.8125, 0.5, 0.7813, 0.5, 0.7813, 0.5, 0.8437, 0.5, 0.8437, 0.5, 0.8125, 0.5, 0.8125, 0.5, 0.875, 0.5, 0.875, 0.5, 0.8437, 0.5, 0.8437, 0.5, 0.9062, 0.5, 0.9062, 0.5, 0.875, 0.5, 0.875, 0.5, 0.9375, 0.5, 0.9375, 0.5, 0.9062, 0.5, 0.9062, 0.5, 0.9688, 0.5, 0.9688, 0.5, 0.9375, 0.5, 0.9375, 0.5, 1.0, 0.5, 1.0, 0.5, 0.9688, 0.5, 0.9688, 0.5, 0.03125, 0.5, 0.03125, 1.0, 0.0, 1.0, 0.0, 0.5, 0.0625, 0.5, 0.0625, 1.0, 0.03125, 1.0, 0.03125, 0.5, 0.09375, 0.5, 0.09375, 1.0, 0.0625, 1.0, 0.0625, 0.5, 0.125, 0.5, 0.125, 1.0, 0.09375, 1.0, 0.09375, 0.5, 0.1562, 0.5, 0.1562, 1.0, 0.125, 1.0, 0.125, 0.5, 0.1875, 0.5, 0.1875, 1.0, 0.1562, 1.0, 0.1562, 0.5, 0.2188, 0.5, 0.2188, 1.0, 0.1875, 1.0, 0.1875, 0.5, 0.25, 0.5, 0.25, 1.0, 0.2188, 1.0, 0.2188, 0.5, 0.2812, 0.5, 0.2812, 1.0, 0.25, 1.0, 0.25, 0.5, 0.3125, 0.5, 0.3125, 1.0, 0.2812, 1.0, 0.2812, 0.5, 0.3438, 0.5, 0.3438, 1.0, 0.3125, 1.0, 0.3125, 0.5, 0.375, 0.5, 0.375, 1.0, 0.3438, 1.0, 0.3438, 0.5, 0.4062, 0.5, 0.4062, 1.0, 0.375, 1.0, 0.375, 0.5, 0.4375, 0.5, 0.4375, 1.0, 0.4062, 1.0, 0.4062, 0.5, 0.4688, 0.5, 0.4688, 1.0, 0.4375, 1.0, 0.4375, 0.5, 0.5, 0.5, 0.5, 1.0, 0.4688, 1.0, 0.4688, 0.5, 0.5312, 0.5, 0.5312, 1.0, 0.5, 1.0, 0.5, 0.5, 0.5625, 0.5, 0.5625, 1.0, 0.5312, 1.0, 0.5312, 0.5, 0.5938, 0.5, 0.5938, 1.0, 0.5625, 1.0, 0.5625, 0.5, 0.625, 0.5, 0.625, 1.0, 0.5938, 1.0, 0.5938, 0.5, 0.6562, 0.5, 0.6562, 1.0, 0.625, 1.0, 0.625, 0.5, 0.6875, 0.5, 0.6875, 1.0, 0.6562, 1.0, 0.6562, 0.5, 0.7188, 0.5, 0.7188, 1.0, 0.6875, 1.0, 0.6875, 0.5, 0.75, 0.5, 0.75, 1.0, 0.7188, 1.0, 0.7188, 0.5, 0.7813, 0.5, 0.7812, 1.0, 0.75, 1.0, 0.75, 0.5, 0.8125, 0.5, 0.8125, 1.0, 0.7812, 1.0, 0.7813, 0.5, 0.8437, 0.5, 0.8438, 1.0, 0.8125, 1.0, 0.8125, 0.5, 0.875, 0.5, 0.875, 1.0, 0.8438, 1.0, 0.8437, 0.5, 0.9062, 0.5, 0.9062, 1.0, 0.875, 1.0, 0.875, 0.5, 0.9375, 0.5, 0.9375, 1.0, 0.9062, 1.0, 0.9062, 0.5, 0.9688, 0.5, 0.9688, 1.0, 0.9375, 1.0, 0.9375, 0.5, 1.0, 0.5, 1.0, 1.0, 0.9688, 1.0, 0.9688, 0.5, 1.0, 0.5, 1.0, 0.5, 0.9688, 0.5, 0.9688, 0.5, 0.9688, 0.5, 0.9688, 0.5, 0.9375, 0.5, 0.9375, 0.5, 0.9375, 0.5, 0.9375, 0.5, 0.9062, 0.5, 0.9062, 0.5, 0.9062, 0.5, 0.9062, 0.5, 0.875, 0.5, 0.875, 0.5, 0.875, 0.5, 0.875, 0.5, 0.8437, 0.5, 0.8437, 0.5, 0.8437, 0.5, 0.8437, 0.5, 0.8125, 0.5, 0.8125, 0.5, 0.8125, 0.5, 0.8125, 0.5, 0.7813, 0.5, 0.7813, 0.5, 0.7813, 0.5, 0.7813, 0.5, 0.75, 0.5, 0.75, 0.5, 0.75, 0.5, 0.75, 0.5, 0.7188, 0.5, 0.7187, 0.5, 0.7187, 0.5, 0.7188, 0.5, 0.6875, 0.5, 0.6875, 0.5, 0.6875, 0.5, 0.6875, 0.5, 0.6562, 0.5, 0.6562, 0.5, 0.6562, 0.5, 0.6562, 0.5, 0.625, 0.5, 0.625, 0.5, 0.625, 0.5, 0.625, 0.5, 0.5938, 0.5, 0.5938, 0.5, 0.5938, 0.5, 0.5938, 0.5, 0.5625, 0.5, 0.5625, 0.5, 0.5625, 0.5, 0.5625, 0.5, 0.5312, 0.5, 0.5312, 0.5, 0.5312, 0.5, 0.5312, 0.5, 0.5, 0.5, 0.5, 0.5, 0.5, 0.5, 0.5, 0.5, 0.4688, 0.5, 0.4688, 0.5, 0.4688, 0.5, 0.4688, 0.5, 0.4375, 0.5, 0.4375, 0.5, 0.4375, 0.5, 0.4375, 0.5, 0.4062, 0.5, 0.4062, 0.5, 0.4062, 0.5, 0.4062, 0.5, 0.375, 0.5, 0.375, 0.5, 0.375, 0.5, 0.375, 0.5, 0.3438, 0.5, 0.3438, 0.5, 0.3438, 0.5, 0.3438, 0.5, 0.3125, 0.5, 0.3125, 0.5, 0.3125, 0.5, 0.3125, 0.5, 0.2812, 0.5, 0.2812, 0.5, 0.2812, 0.5, 0.2812, 0.5, 0.25, 0.5, 0.25, 0.5, 0.25, 0.5, 0.25, 0.5, 0.2188, 0.5, 0.2188, 0.5, 0.2188, 0.5, 0.2188, 0.5, 0.1875, 0.5, 0.1875, 0.5, 0.1875, 0.5, 0.1875, 0.5, 0.1562, 0.5, 0.1562, 0.5, 0.1562, 0.5, 0.1562, 0.5, 0.125, 0.5, 0.125, 0.5, 0.125, 0.5, 0.125, 0.5, 0.09375, 0.5, 0.09375, 0.5, 0.09375, 0.5, 0.09375, 0.5, 0.0625, 0.5, 0.0625, 0.5, 0.0625, 0.5, 0.0625, 0.5, 0.03125, 0.5, 0.03125, 0.5, 0.03125, 0.5, 0.03125, 0.5, 0.0, 0.5, 0.0, 0.5, 0.03125, 0.5, 0.03125, 0.5, 0.0, 0.5, 0.0, 0.5, 0.0625, 0.5, 0.0625, 0.5, 0.03125, 0.5, 0.03125, 0.5, 0.09375, 0.5, 0.09375, 0.5, 0.0625, 0.5, 0.0625, 0.5, 0.125, 0.5, 0.125, 0.5, 0.09375, 0.5, 0.09375, 0.5, 0.1562, 0.5, 0.1562, 0.5, 0.125, 0.5, 0.125, 0.5, 0.1875, 0.5, 0.1875, 0.5, 0.1562, 0.5, 0.1562, 0.5, 0.2188, 0.5, 0.2188, 0.5, 0.1875, 0.5, 0.1875, 0.5, 0.25, 0.5, 0.25, 0.5, 0.2188, 0.5, 0.2188, 0.5, 0.2812, 0.5, 0.2812, 0.5, 0.25, 0.5, 0.25, 0.5, 0.3125, 0.5, 0.3125, 0.5, 0.2812, 0.5, 0.2812, 0.5, 0.3438, 0.5, 0.3438, 0.5, 0.3125, 0.5, 0.3125, 0.5, 0.375, 0.5, 0.375, 0.5, 0.3438, 0.5, 0.3438, 0.5, 0.4062, 0.5, 0.4062, 0.5, 0.375, 0.5, 0.375, 0.5, 0.4375, 0.5, 0.4375, 0.5, 0.4062, 0.5, 0.4062, 0.5, 0.4688, 0.5, 0.4688, 0.5, 0.4375, 0.5, 0.4375, 0.5, 0.5, 0.5, 0.5, 0.5, 0.4688, 0.5, 0.4688, 0.5, 0.5312, 0.5, 0.5312, 0.5, 0.5, 0.5, 0.5, 0.5, 0.5625, 0.5, 0.5625, 0.5, 0.5312, 0.5, 0.5312, 0.5, 0.5938, 0.5, 0.5938, 0.5, 0.5625, 0.5, 0.5625, 0.5, 0.625, 0.5, 0.625, 0.5, 0.5938, 0.5, 0.5938, 0.5, 0.6562, 0.5, 0.6562, 0.5, 0.625, 0.5, 0.625, 0.5, 0.6875, 0.5, 0.6875, 0.5, 0.6562, 0.5, 0.6562, 0.5, 0.7188, 0.5, 0.7187, 0.5, 0.6875, 0.5, 0.6875, 0.5, 0.75, 0.5, 0.75, 0.5, 0.7187, 0.5, 0.7188, 0.5, 0.7813, 0.5, 0.7813, 0.5, 0.75, 0.5, 0.75, 0.5, 0.8125, 0.5, 0.8125, 0.5, 0.7813, 0.5, 0.7813, 0.5, 0.8437, 0.5, 0.8437, 0.5, 0.8125, 0.5, 0.8125, 0.5, 0.875, 0.5, 0.875, 0.5, 0.8437, 0.5, 0.8437, 0.5, 0.9062, 0.5, 0.9062, 0.5, 0.875, 0.5, 0.875, 0.5, 0.9375, 0.5, 0.9375, 0.5, 0.9062, 0.5, 0.9062, 0.5, 0.9688, 0.5, 0.9688, 0.5, 0.9375, 0.5, 0.9375, 0.5, 1.0, 0.5, 1.0, 0.5, 0.9688, 0.5, 0.9688, 0.5])
me_cube_002.materials.append(mat_material_002)
me_cube_002.update()

# ---- curves / text
cu_nurbspath_001 = bpy.data.curves.new('NurbsPath.001', 'CURVE')
cu_nurbspath_001.dimensions = '3D'
_sp = cu_nurbspath_001.splines.new('NURBS'); _sp.points.add(50)
_sp.points.foreach_set('co', [-0.007439, -0.06334, 0.1843, 1.0, -9.719e-05, -0.1353, -0.02579, 1.0, -0.2431, 0.02726, -0.1799, 1.0, 0.01042, 0.1743, -0.05778, 1.0, 0.1435, 0.03034, -0.08506, 1.0, 0.09918, -0.106, -0.1352, 1.0, -0.002056, -0.1649, -0.1531, 1.0, -0.1399, -0.06597, -0.1084, 1.0, -0.1227, 0.05637, 0.00438, 1.0, -0.1151, 0.0941, 0.06291, 1.0, -0.07793, 0.1336, 0.0846, 1.0, -0.04346, 0.142, 0.1008, 1.0, 0.03781, 0.1469, 0.1296, 1.0, 0.09807, 0.1164, 0.1347, 1.0, 0.1454, 0.03616, 0.1262, 1.0, 0.1421, -0.03367, 0.1169, 1.0, 0.1134, -0.1045, 0.1251, 1.0, 0.03594, -0.146, 0.1182, 1.0, -0.07541, -0.1325, 0.133, 1.0, -0.1203, -0.02602, 0.1797, 1.0, -0.1552, 0.001614, 0.205, 1.0, -0.1368, 0.05011, 0.2464, 1.0, -0.08251, 0.1042, 0.2645, 1.0, -0.02473, 0.1433, 0.2645, 1.0, 0.05264, 0.1335, 0.2645, 1.0, 0.1271, 0.07283, 0.2645, 1.0, 0.1438, -0.05198, 0.215, 1.0, 0.1045, -0.1093, 0.2438, 1.0, 0.03267, -0.1405, 0.2674, 1.0, -0.08135, -0.1213, 0.2838, 1.0, -0.11, -0.09648, 0.3072, 1.0, -0.1072, 0.07651, 0.3863, 1.0, -0.06744, 0.1365, 0.3863, 1.0, 0.1126, 0.1335, 0.3839, 1.0, 0.1094, 0.09749, 0.3863, 1.0, 0.1461, 0.0203, 0.3863, 1.0, 0.1372, -0.06588, 0.3863, 1.0, 0.1019, -0.1138, 0.3863, 1.0, 0.03748, -0.1408, 0.3863, 1.0, 0.03748, -0.1408, 0.3863, 1.0, -0.06871, -0.1253, 0.3863, 1.0, -0.1192, -0.07647, 0.3953, 1.0, -0.1084, 0.07372, 0.4475, 1.0, -0.06094, 0.1201, 0.4475, 1.0, 0.02863, 0.1439, 0.4475, 1.0, 0.1182, 0.07911, 0.4475, 1.0, 0.1452, -0.02772, 0.4475, 1.0, 0.09662, -0.1119, 0.4475, 1.0, 0.02108, -0.1454, 0.4475, 1.0, -0.086, -0.1087, 0.4632, 1.0, -0.07121, 0.06549, 0.5517, 1.0])
_sp.order_u = 5
_sp.order_v = 0
_sp.use_endpoint_u = True
cu_nurbspath_001.use_path = True
cu_nurbspath_001.fill_mode = 'FULL'
cu_nurbspath_004 = bpy.data.curves.new('NurbsPath.004', 'CURVE')
cu_nurbspath_004.dimensions = '3D'
_sp = cu_nurbspath_004.splines.new('NURBS'); _sp.points.add(50)
_sp.points.foreach_set('co', [-0.01146, -0.09321, 0.1789, 1.0, -9.719e-05, -0.1353, -0.02579, 1.0, -0.2431, 0.02726, -0.1799, 1.0, 0.01042, 0.1743, -0.05778, 1.0, 0.1435, 0.03034, -0.08506, 1.0, 0.09918, -0.106, -0.1352, 1.0, -0.002056, -0.1649, -0.1531, 1.0, -0.1399, -0.06597, -0.1084, 1.0, -0.1227, 0.05637, 0.00438, 1.0, -0.1151, 0.0941, 0.06291, 1.0, -0.07793, 0.1336, 0.0846, 1.0, -0.04346, 0.142, 0.1008, 1.0, 0.03781, 0.1469, 0.1296, 1.0, 0.09807, 0.1164, 0.1347, 1.0, 0.1454, 0.03616, 0.1262, 1.0, 0.1421, -0.03367, 0.1169, 1.0, 0.1134, -0.1045, 0.1251, 1.0, 0.03594, -0.146, 0.1182, 1.0, -0.07541, -0.1325, 0.133, 1.0, -0.1203, -0.02602, 0.1797, 1.0, -0.1552, 0.001614, 0.205, 1.0, -0.1368, 0.05011, 0.2464, 1.0, -0.08251, 0.1042, 0.2645, 1.0, -0.02473, 0.1433, 0.2645, 1.0, 0.05264, 0.1335, 0.2645, 1.0, 0.1271, 0.07283, 0.2645, 1.0, 0.1438, -0.05198, 0.215, 1.0, 0.1045, -0.1093, 0.2438, 1.0, 0.03267, -0.1405, 0.2674, 1.0, -0.08135, -0.1213, 0.2838, 1.0, -0.11, -0.09648, 0.3072, 1.0, -0.1072, 0.07651, 0.3863, 1.0, -0.06744, 0.1365, 0.3863, 1.0, 0.1126, 0.1335, 0.3839, 1.0, 0.1094, 0.09749, 0.3863, 1.0, 0.1461, 0.0203, 0.3863, 1.0, 0.1372, -0.06588, 0.3863, 1.0, 0.1019, -0.1138, 0.3863, 1.0, 0.03748, -0.1408, 0.3863, 1.0, 0.03748, -0.1408, 0.3863, 1.0, -0.06871, -0.1253, 0.3863, 1.0, -0.1192, -0.07647, 0.3953, 1.0, -0.1084, 0.07372, 0.4475, 1.0, -0.06094, 0.1201, 0.4475, 1.0, 0.02863, 0.1439, 0.4475, 1.0, 0.1182, 0.07911, 0.4475, 1.0, 0.1452, -0.02772, 0.4475, 1.0, 0.09662, -0.1119, 0.4475, 1.0, 0.02108, -0.1454, 0.4475, 1.0, -0.086, -0.1087, 0.4632, 1.0, -0.07121, 0.06549, 0.5517, 1.0])
_sp.order_u = 5
_sp.order_v = 0
_sp.use_endpoint_u = True
cu_nurbspath_004.use_path = True
cu_nurbspath_004.fill_mode = 'FULL'
cu_nurbspath_005 = bpy.data.curves.new('NurbsPath.005', 'CURVE')
cu_nurbspath_005.dimensions = '3D'
_sp = cu_nurbspath_005.splines.new('NURBS'); _sp.points.add(50)
_sp.points.foreach_set('co', [-0.007439, -0.06334, 0.1843, 1.0, -9.719e-05, -0.1353, -0.02579, 1.0, -0.2431, 0.02726, -0.1799, 1.0, 0.01042, 0.1743, -0.05778, 1.0, 0.1435, 0.03034, -0.08506, 1.0, 0.09918, -0.106, -0.1352, 1.0, -0.002056, -0.1649, -0.1531, 1.0, -0.1399, -0.06597, -0.1084, 1.0, -0.1227, 0.05637, 0.00438, 1.0, -0.1151, 0.0941, 0.06291, 1.0, -0.07793, 0.1336, 0.0846, 1.0, -0.04346, 0.142, 0.1008, 1.0, 0.03781, 0.1469, 0.1296, 1.0, 0.09807, 0.1164, 0.1347, 1.0, 0.1454, 0.03616, 0.1262, 1.0, 0.1421, -0.03367, 0.1169, 1.0, 0.1134, -0.1045, 0.1251, 1.0, 0.03594, -0.146, 0.1182, 1.0, -0.07541, -0.1325, 0.133, 1.0, -0.1203, -0.02602, 0.1797, 1.0, -0.1552, 0.001614, 0.205, 1.0, -0.1368, 0.05011, 0.2464, 1.0, -0.08251, 0.1042, 0.2645, 1.0, -0.02473, 0.1433, 0.2645, 1.0, 0.05264, 0.1335, 0.2645, 1.0, 0.1271, 0.07283, 0.2645, 1.0, 0.1438, -0.05198, 0.215, 1.0, 0.1045, -0.1093, 0.2438, 1.0, 0.03267, -0.1405, 0.2674, 1.0, -0.08135, -0.1213, 0.2838, 1.0, -0.11, -0.09648, 0.3072, 1.0, -0.1072, 0.07651, 0.3863, 1.0, -0.06744, 0.1365, 0.3863, 1.0, 0.1126, 0.1335, 0.3839, 1.0, 0.1094, 0.09749, 0.3863, 1.0, 0.1461, 0.0203, 0.3863, 1.0, 0.1372, -0.06588, 0.3863, 1.0, 0.1019, -0.1138, 0.3863, 1.0, 0.03748, -0.1408, 0.3863, 1.0, 0.03748, -0.1408, 0.3863, 1.0, -0.06871, -0.1253, 0.3863, 1.0, -0.1192, -0.07647, 0.3953, 1.0, -0.1084, 0.07372, 0.4475, 1.0, -0.06094, 0.1201, 0.4475, 1.0, 0.02863, 0.1439, 0.4475, 1.0, 0.1182, 0.07911, 0.4475, 1.0, 0.1452, -0.02772, 0.4475, 1.0, 0.09662, -0.1119, 0.4475, 1.0, 0.02108, -0.1454, 0.4475, 1.0, -0.086, -0.1087, 0.4632, 1.0, -0.07121, 0.06549, 0.5517, 1.0])
_sp.order_u = 5
_sp.order_v = 0
_sp.use_endpoint_u = True
cu_nurbspath_005.use_path = True
cu_nurbspath_005.fill_mode = 'FULL'
cu_nurbspath_006 = bpy.data.curves.new('NurbsPath.006', 'CURVE')
cu_nurbspath_006.dimensions = '3D'
_sp = cu_nurbspath_006.splines.new('NURBS'); _sp.points.add(50)
_sp.points.foreach_set('co', [-0.01456, -0.1225, -0.07531, 1.0, -9.719e-05, -0.1353, -0.02579, 1.0, -0.2431, 0.02726, -0.1799, 1.0, 0.01042, 0.1743, -0.05778, 1.0, 0.1435, 0.03034, -0.08506, 1.0, 0.09918, -0.106, -0.1352, 1.0, -0.002056, -0.1649, -0.1531, 1.0, -0.1399, -0.06597, -0.1084, 1.0, -0.1227, 0.05637, 0.00438, 1.0, -0.1151, 0.0941, 0.06291, 1.0, -0.07793, 0.1336, 0.0846, 1.0, -0.04346, 0.142, 0.1008, 1.0, 0.03781, 0.1469, 0.1296, 1.0, 0.09807, 0.1164, 0.1347, 1.0, 0.1454, 0.03616, 0.1262, 1.0, 0.1421, -0.03367, 0.1169, 1.0, 0.1134, -0.1045, 0.1251, 1.0, 0.03594, -0.146, 0.1182, 1.0, -0.07541, -0.1325, 0.133, 1.0, -0.1203, -0.02602, 0.1797, 1.0, -0.1552, 0.001614, 0.205, 1.0, -0.1368, 0.05011, 0.2464, 1.0, -0.08251, 0.1042, 0.2645, 1.0, -0.02473, 0.1433, 0.2645, 1.0, 0.05264, 0.1335, 0.2645, 1.0, 0.1271, 0.07283, 0.2645, 1.0, 0.1438, -0.05198, 0.215, 1.0, 0.1045, -0.1093, 0.2438, 1.0, 0.03267, -0.1405, 0.2674, 1.0, -0.08135, -0.1213, 0.2838, 1.0, -0.11, -0.09648, 0.3072, 1.0, -0.1072, 0.07651, 0.3863, 1.0, -0.06744, 0.1365, 0.3863, 1.0, 0.1126, 0.1335, 0.3839, 1.0, 0.1094, 0.09749, 0.3863, 1.0, 0.1461, 0.0203, 0.3863, 1.0, 0.1372, -0.06588, 0.3863, 1.0, 0.1019, -0.1138, 0.3863, 1.0, 0.03748, -0.1408, 0.3863, 1.0, 0.03748, -0.1408, 0.3863, 1.0, -0.06871, -0.1253, 0.3863, 1.0, -0.1192, -0.07647, 0.3953, 1.0, -0.1084, 0.07372, 0.4475, 1.0, -0.06094, 0.1201, 0.4475, 1.0, 0.02863, 0.1439, 0.4475, 1.0, 0.1182, 0.07911, 0.4475, 1.0, 0.1452, -0.02772, 0.4475, 1.0, 0.09662, -0.1119, 0.4475, 1.0, 0.02108, -0.1454, 0.4475, 1.0, -0.086, -0.1087, 0.4632, 1.0, -0.07121, 0.06549, 0.5517, 1.0])
_sp.order_u = 5
_sp.order_v = 0
_sp.use_endpoint_u = True
cu_nurbspath_006.use_path = True
cu_nurbspath_006.fill_mode = 'FULL'
cu_nurbspath_007 = bpy.data.curves.new('NurbsPath.007', 'CURVE')
cu_nurbspath_007.dimensions = '3D'
_sp = cu_nurbspath_007.splines.new('NURBS'); _sp.points.add(50)
_sp.points.foreach_set('co', [-0.01146, -0.09321, 0.1789, 1.0, -9.719e-05, -0.1353, -0.02579, 1.0, -0.2431, 0.02726, -0.1799, 1.0, 0.01042, 0.1743, -0.05778, 1.0, 0.1435, 0.03034, -0.08506, 1.0, 0.09918, -0.106, -0.1352, 1.0, -0.002056, -0.1649, -0.1531, 1.0, -0.1399, -0.06597, -0.1084, 1.0, -0.1227, 0.05637, 0.00438, 1.0, -0.1151, 0.0941, 0.06291, 1.0, -0.07793, 0.1336, 0.0846, 1.0, -0.04346, 0.142, 0.1008, 1.0, 0.03781, 0.1469, 0.1296, 1.0, 0.09807, 0.1164, 0.1347, 1.0, 0.1454, 0.03616, 0.1262, 1.0, 0.1421, -0.03367, 0.1169, 1.0, 0.1134, -0.1045, 0.1251, 1.0, 0.03594, -0.146, 0.1182, 1.0, -0.07541, -0.1325, 0.133, 1.0, -0.1203, -0.02602, 0.1797, 1.0, -0.1552, 0.001614, 0.205, 1.0, -0.1368, 0.05011, 0.2464, 1.0, -0.08251, 0.1042, 0.2645, 1.0, -0.02473, 0.1433, 0.2645, 1.0, 0.05264, 0.1335, 0.2645, 1.0, 0.1271, 0.07283, 0.2645, 1.0, 0.1438, -0.05198, 0.215, 1.0, 0.1045, -0.1093, 0.2438, 1.0, 0.03267, -0.1405, 0.2674, 1.0, -0.08135, -0.1213, 0.2838, 1.0, -0.11, -0.09648, 0.3072, 1.0, -0.1072, 0.07651, 0.3863, 1.0, -0.06744, 0.1365, 0.3863, 1.0, 0.1126, 0.1335, 0.3839, 1.0, 0.1094, 0.09749, 0.3863, 1.0, 0.1461, 0.0203, 0.3863, 1.0, 0.1372, -0.06588, 0.3863, 1.0, 0.1019, -0.1138, 0.3863, 1.0, 0.03748, -0.1408, 0.3863, 1.0, 0.03748, -0.1408, 0.3863, 1.0, -0.06871, -0.1253, 0.3863, 1.0, -0.1192, -0.07647, 0.3953, 1.0, -0.1084, 0.07372, 0.4475, 1.0, -0.06094, 0.1201, 0.4475, 1.0, 0.02863, 0.1439, 0.4475, 1.0, 0.1182, 0.07911, 0.4475, 1.0, 0.1452, -0.02772, 0.4475, 1.0, 0.09662, -0.1119, 0.4475, 1.0, 0.02108, -0.1454, 0.4475, 1.0, -0.086, -0.1087, 0.4632, 1.0, -0.07121, 0.06549, 0.5517, 1.0])
_sp.order_u = 5
_sp.order_v = 0
_sp.use_endpoint_u = True
cu_nurbspath_007.materials.append(mat_material_001)
cu_nurbspath_007.use_path = True
cu_nurbspath_007.fill_mode = 'FULL'

# ---- objects
ob_circle_002 = bpy.data.objects.new('Circle.002', me_circle_005)
ob_nurbspath = bpy.data.objects.new('NurbsPath', cu_nurbspath_001)
ob_nurbspath_002 = bpy.data.objects.new('NurbsPath.002', cu_nurbspath_004)
ob_nurbspath_003 = bpy.data.objects.new('NurbsPath.003', cu_nurbspath_005)
ob_circle_003 = bpy.data.objects.new('Circle.003', me_circle_007)
ob_nurbspath_004 = bpy.data.objects.new('NurbsPath.004', cu_nurbspath_006)
ob_nurbspath_005 = bpy.data.objects.new('NurbsPath.005', cu_nurbspath_007)
ob_circle_004 = bpy.data.objects.new('Circle.004', me_circle_008)
ob_cube_002 = bpy.data.objects.new('Cube.002', me_cube_002)

# ---- transforms, parenting, visibility, modifiers, constraints
ob_circle_002.location = (-9.537e-07, -2.98e-08, -0.5675)
ob_circle_002.scale = (0.13, 0.13, 0.09702)
_m = ob_circle_002.modifiers.new('Screw', 'SCREW')
_m.iterations = 14
_m.screw_offset = 10.9
_m = ob_circle_002.modifiers.new('Curve', 'CURVE')
_m.object = ob_nurbspath
_m.deform_axis = 'POS_Z'
_m = ob_circle_002.modifiers.new('Array', 'ARRAY')
_m.count = 3
_m.relative_offset_displace = (0.0, 0.0, 0.8)
ob_nurbspath.location = (0.0, 0.0, 0.1666)
ob_nurbspath.scale = (3.0, 3.0, 3.0)
ob_nurbspath_002.location = (0.0, 0.0, 1.964)
ob_nurbspath_002.rotation_euler = (0.0, -0.0, -3.17)
ob_nurbspath_002.scale = (3.0, 3.0, 3.0)
ob_nurbspath_003.location = (0.0, 0.0, 0.1666)
ob_nurbspath_003.scale = (3.0, 3.0, 3.0)
ob_circle_003.location = (-9.537e-07, -2.98e-08, -0.5675)
ob_circle_003.scale = (0.13, 0.13, 0.09702)
_m = ob_circle_003.modifiers.new('Screw', 'SCREW')
_m.iterations = 17
_m.screw_offset = 10.0
_m = ob_circle_003.modifiers.new('Curve', 'CURVE')
_m.object = ob_nurbspath_002
_m.deform_axis = 'POS_Z'
ob_nurbspath_004.location = (0.0, 0.0, 3.452)
ob_nurbspath_004.rotation_euler = (0.0, -0.0, -6.631)
ob_nurbspath_004.scale = (3.0, 3.0, 3.0)
ob_nurbspath_005.location = (0.0, 0.0, 1.964)
ob_nurbspath_005.rotation_euler = (0.0, -0.0, -3.17)
ob_nurbspath_005.scale = (3.0, 3.0, 3.0)
ob_circle_004.location = (-9.537e-07, -2.98e-08, -0.5675)
ob_circle_004.scale = (0.13, 0.13, 0.09702)
_m = ob_circle_004.modifiers.new('Screw', 'SCREW')
_m.iterations = 17
_m.screw_offset = 10.0
_m = ob_circle_004.modifiers.new('Curve', 'CURVE')
_m.object = ob_nurbspath_004
_m.deform_axis = 'POS_Z'
ob_cube_002.location = (-0.0142, 0.03579, -0.02982)
ob_cube_002.rotation_euler = (0.0, 0.0, -2.094)
ob_cube_002.scale = (0.7861, 0.7861, 0.7563)
_m = ob_cube_002.modifiers.new('Subdivision', 'SUBSURF')
_m.levels = 2
_m.render_levels = 3
_m = ob_cube_002.modifiers.new('Auto Smooth', 'NODES')
_m.node_group = ng_auto_smooth
_gi = [s.identifier for s in ng_auto_smooth.interface.items_tree if s.item_type == 'SOCKET' and s.in_out == 'INPUT']
_m[_gi[1]] = 0.5236  # Angle

# ---- collection membership
scene.collection.objects.link(ob_circle_002)
scene.collection.objects.link(ob_nurbspath)
scene.collection.objects.link(ob_nurbspath_002)
scene.collection.objects.link(ob_nurbspath_003)
scene.collection.objects.link(ob_circle_003)
scene.collection.objects.link(ob_nurbspath_004)
scene.collection.objects.link(ob_nurbspath_005)
scene.collection.objects.link(ob_circle_004)
col_collection.objects.link(ob_cube_002)

# ---- scene / render settings (as saved in the file)
scene.frame_start = 1; scene.frame_end = 250; scene.frame_set(1)
scene.render.engine = 'BLENDER_EEVEE_NEXT'
scene.render.film_transparent = True
scene.cycles.samples = 50
scene.cycles.sampling_pattern = 'TABULATED_SOBOL'
scene.cycles.use_light_tree = False
scene.view_settings.view_transform = 'Filmic'
bpy.context.view_layer.update()

# ---- added for rendering (the .blend has no active camera): camera
cam_auto = bpy.data.cameras.new('AutoCamera')
cam_auto.lens = 50.0
cam_auto.sensor_width = 36.0
cam_auto.clip_end = 1000.0
ob_auto_camera = bpy.data.objects.new('AutoCamera', cam_auto)
scene.collection.objects.link(ob_auto_camera)
ob_auto_camera.location = (17.1426, -21.6615, 17.0182)
ob_auto_camera.rotation_euler = (1.09748, -7.21219e-08, 0.694738)
scene.camera = ob_auto_camera
bpy.context.view_layer.update()
